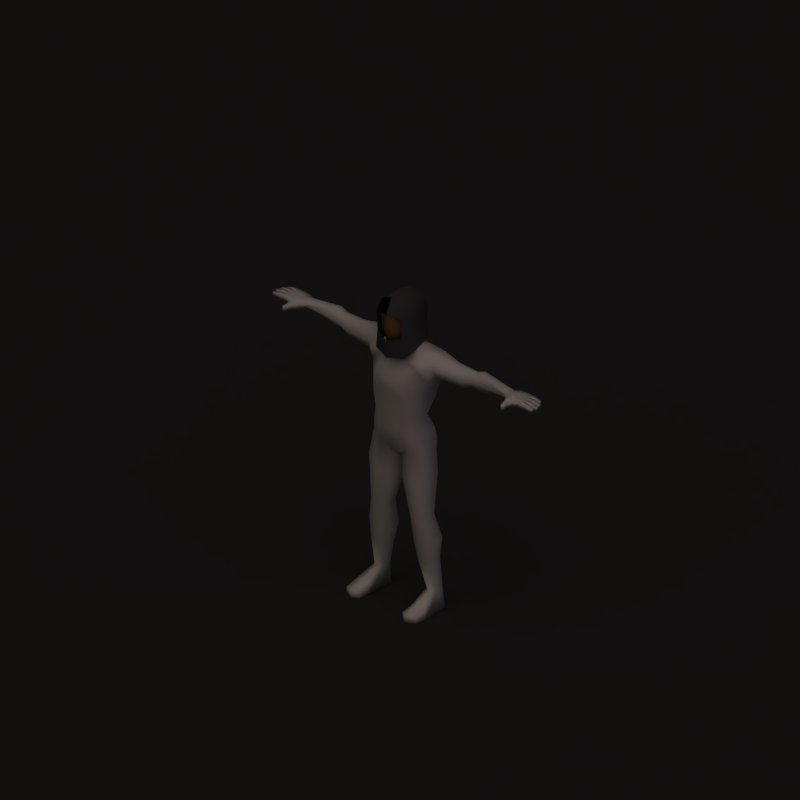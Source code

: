 # Source: chain_coif.blend  (saved by Blender 2.62.0; exported with 4.5.12 LTS)
import bpy
from mathutils import Matrix  # noqa: F401  (used for matrix-valued properties, if any)

bpy.ops.wm.read_factory_settings(use_empty=True)
scene = bpy.context.scene
scene.name = 'Scene'

# ---- collections
col_collection_1 = bpy.data.collections.new('Collection 1'); scene.collection.children.link(col_collection_1)

# ---- materials (node trees are filled in below, after node groups)
mat_shadow = bpy.data.materials.new('Shadow')
mat_shadow.alpha_threshold = 0.0
mat_shadow.diffuse_color = (0.2159, 0.2159, 0.2159, 1.0)
mat_shadow.roughness = 0.5
mat_shadow.specular_intensity = 0.0
mat_shadow.line_color = (0.0, 0.0, 0.0, 0.5)
mat_invis = bpy.data.materials.new('Invis')
mat_invis.alpha_threshold = 0.0
mat_invis.preview_render_type = 'SHADERBALL'
mat_invis.diffuse_color = (1.0, 1.0, 1.0, 1.0)
mat_invis.roughness = 0.5
mat_invis.specular_intensity = 0.0
mat_skin = bpy.data.materials.new('Skin')
mat_skin.alpha_threshold = 0.0
mat_skin.preview_render_type = 'SHADERBALL'
mat_skin.diffuse_color = (0.6666, 0.4603, 0.2403, 1.0)
mat_skin.roughness = 0.5
mat_skin.specular_intensity = 0.0
mat_skin.line_color = (0.0, 0.0, 0.0, 1.0)
mat_chain = bpy.data.materials.new('Chain')
mat_chain.alpha_threshold = 0.0
mat_chain.diffuse_color = (0.2867, 0.2867, 0.2867, 1.0)
mat_chain.specular_color = (0.4326, 0.5135, 0.6053)
mat_chain.roughness = 0.5
mat_chain.specular_intensity = 1.0
mat_chain.line_color = (0.0, 0.0, 0.0, 1.0)
mat_steel = bpy.data.materials.new('Steel')
mat_steel.alpha_threshold = 0.0
mat_steel.diffuse_color = (0.2757, 0.2885, 0.3067, 1.0)
mat_steel.specular_color = (0.8481, 0.9435, 1.0)
mat_steel.roughness = 0.5
mat_steel.specular_intensity = 1.0
mat_steel.line_color = (0.0, 0.0, 0.0, 1.0)
mat_leather = bpy.data.materials.new('Leather')
mat_leather.alpha_threshold = 0.0
mat_leather.diffuse_color = (0.3333, 0.2332, 0.1731, 1.0)
mat_leather.specular_color = (0.5, 0.363, 0.2644)
mat_leather.roughness = 0.5
mat_leather.specular_intensity = 0.25
mat_leather.line_color = (0.0, 0.0, 0.0, 1.0)

# ---- material node trees

# ---- world
world_world = bpy.data.worlds.new('World'); scene.world = world_world
world_world.color = (0.1, 0.1, 0.1)
world_world.use_sun_shadow = False
world_world.sun_shadow_jitter_overblur = 0.0
world_world.cycles.sampling_method = 'MANUAL'
world_world.cycles.sample_map_resolution = 256
world_world.light_settings.ao_factor = 0.5

# ---- cameras
cam_camera_002 = bpy.data.cameras.new('Camera.002')
cam_camera_002.type = 'ORTHO'
cam_camera_002.passepartout_alpha = 0.2
cam_camera_002.clip_end = 100.0
cam_camera_002.lens = 35.0
cam_camera_002.sensor_width = 32.0
cam_camera_002.sensor_height = 18.0
cam_camera_002.ortho_scale = 4.245
cam_camera_002.show_passepartout = False
cam_camera_002.show_safe_areas = True
cam_camera_002.dof.focus_distance = 0.0
cam_camera_002.dof.aperture_fstop = 128.0

# ---- lights
light_sun_002 = bpy.data.lights.new('Sun.002', 'SUN')
light_sun_002.color = (0.7997, 0.7019, 1.0)
light_sun_002.transmission_factor = 0.0
light_sun_002.angle = 1.571
light_sun_002.energy = 0.25
light_sun_002.shadow_buffer_clip_start = 0.5
light_sun_002.shadow_soft_size = 1.0
light_sun_002.shadow_cascade_max_distance = 1000.0
light_sun_002.cycles.use_multiple_importance_sampling = False
light_sun_000 = bpy.data.lights.new('Sun.000', 'SUN')
light_sun_000.transmission_factor = 0.0
light_sun_000.angle = 1.571
light_sun_000.energy = 0.25
light_sun_000.shadow_buffer_clip_start = 0.5
light_sun_000.shadow_soft_size = 1.0
light_sun_000.shadow_cascade_max_distance = 1000.0
light_sun_000.cycles.use_multiple_importance_sampling = False
light_lamp_001 = bpy.data.lights.new('Lamp.001', 'SUN')
light_lamp_001.color = (0.8157, 0.6941, 0.6118)
light_lamp_001.transmission_factor = 0.0
light_lamp_001.angle = 1.571
light_lamp_001.energy = 1.0
light_lamp_001.shadow_buffer_clip_start = 0.5
light_lamp_001.shadow_soft_size = 1.0
light_lamp_001.shadow_cascade_max_distance = 1000.0
light_lamp_001.cycles.use_multiple_importance_sampling = False

# ---- meshes
me_plane_001 = bpy.data.meshes.new('Plane.001')
me_plane_001.from_pydata([(1.0, 1.0, 0.0), (1.0, -1.0, 0.0), (-1.0, -1.0, 0.0), (-1.0, 1.0, 0.0)], [], [(0, 3, 2, 1)])
me_plane_001.materials.append(mat_shadow)
me_plane_001.use_remesh_preserve_volume = False
me_plane_001.use_remesh_preserve_attributes = False
me_plane_001.use_mirror_vertex_groups = False
me_plane_001.update()
me_mehumanmale_003 = bpy.data.meshes.new('meHumanMale.003')
me_mehumanmale_003.from_pydata([(-3.423e-08, -0.116, 0.6412), (-0.08374, -0.08337, 0.6723), (-0.1107, 0.009004, 0.5809), (6.027e-08, 0.1813, 0.571), (-3.9e-08, -0.1068, 0.5346), (-0.08459, 0.135, 0.5947), (-0.1016, -0.0766, 0.5496), (-0.08948, -0.08948, 0.7848), (-0.07449, 0.135, 0.7891), (5.399e-08, 0.1777, 0.7891), (-0.09748, 0.02064, 0.7891), (0.08374, -0.08337, 0.6725), (0.1107, 0.009004, 0.5811), (0.1016, -0.0766, 0.5497), (0.08459, 0.135, 0.5949), (0.07449, 0.135, 0.7891), (0.08948, -0.08948, 0.7848), (0.09748, 0.02064, 0.7891), (-0.04282, -0.06806, 0.7507), (0.04282, -0.06806, 0.7507), (0.02123, -0.0911, 0.7033), (-0.02123, -0.0911, 0.7033), (-2.874e-08, -0.1193, 0.7103), (8.04e-09, 0.02662, 0.8851), (0.07053, 0.0243, 0.8532), (-0.07053, 0.0243, 0.8532), (0.08691, 0.01961, 0.7702), (-0.08691, 0.01961, 0.7702), (0.07065, -0.06624, 0.6955), (-3.016e-08, -0.1016, 0.6974), (-0.07065, -0.06624, 0.6955), (0.07748, 0.02366, 0.6945), (-0.07748, 0.02366, 0.6945), (0.0568, 0.1009, 0.6505), (0.06153, 0.009241, 0.6414), (0.06506, 0.1168, 0.6966), (0.05947, -0.06496, 0.6405), (0.07977, -0.06372, 0.7713), (0.06641, 0.1248, 0.7724), (0.06148, -0.04299, 0.8443), (0.06148, 0.09614, 0.8491), (3.513e-08, 0.1063, 0.8686), (-1.786e-08, -0.05914, 0.8715), (-0.06148, 0.09614, 0.8491), (-0.06148, -0.04299, 0.8443), (4.919e-08, 0.1629, 0.7713), (-2.874e-08, -0.09518, 0.7713), (-0.06641, 0.1248, 0.7724), (-0.07977, -0.06372, 0.7713), (-0.05947, -0.06496, 0.6405), (-0.06506, 0.1168, 0.6966), (3.546e-08, 0.1174, 0.6327), (4.643e-08, 0.1537, 0.6955), (-2.632e-08, -0.08716, 0.6222), (-2.039e-09, -0.006751, 0.6107), (-0.0568, 0.1009, 0.6505), (-0.06153, 0.009241, 0.6414), (-2.609e-08, -0.1085, 0.7991), (-2.605e-08, -0.06706, 0.886), (0.0816, 0.02271, 0.8589), (0.08164, -0.04551, 0.8473), (0.06796, 0.09881, 0.8639), (-0.0816, 0.02271, 0.8589), (5.034e-08, 0.1204, 0.8941), (-0.06796, 0.09881, 0.8639), (-0.08164, -0.04551, 0.8473), (-2.602e-08, 0.0272, 0.9097), (-0.09982, 0.01586, 0.685), (-0.07628, 0.131, 0.6919), (5.528e-08, 0.1736, 0.68), (0.09982, 0.01586, 0.6851), (0.07628, 0.131, 0.692)], [], [(4, 0, 1, 6), (0, 4, 13, 11), (49, 53, 29, 21), (36, 20, 29, 53), (18, 48, 30), (21, 18, 30), (18, 21, 46), (48, 18, 46), (19, 20, 28), (37, 19, 28), (19, 37, 46), (20, 19, 46), (46, 21, 22), (46, 22, 20), (29, 22, 21), (29, 20, 22), (28, 20, 36), (21, 30, 49), (41, 23, 24, 40), (43, 25, 23, 41), (44, 42, 23, 25), (42, 39, 24, 23), (48, 44, 25, 27), (47, 27, 25, 43), (40, 24, 26, 38), (39, 37, 26, 24), (50, 32, 27, 47), (48, 27, 32, 30), (38, 26, 31, 35), (37, 28, 31, 26), (55, 56, 32, 50), (56, 49, 30, 32), (35, 31, 34, 33), (36, 34, 31, 28), (53, 54, 34, 36), (51, 52, 35, 33), (52, 45, 38, 35), (37, 39, 42, 46), (45, 41, 40, 38), (45, 47, 43, 41), (48, 46, 42, 44), (52, 50, 47, 45), (51, 55, 50, 52), (56, 54, 53, 49), (57, 7, 65, 58), (57, 16, 60, 58), (15, 9, 63, 61), (17, 15, 61, 59), (16, 17, 59, 60), (8, 10, 62, 64), (10, 7, 65, 62), (9, 8, 64, 63), (58, 60, 59, 66), (59, 61, 63, 66), (58, 66, 62, 65), (62, 66, 63, 64), (8, 68, 67, 10), (68, 5, 2, 67), (9, 69, 68, 8), (69, 3, 5, 68), (17, 70, 71, 15), (70, 12, 14, 71), (15, 71, 69, 9), (71, 14, 3, 69), (1, 67, 2, 6), (7, 10, 67, 1), (16, 11, 70, 17), (11, 13, 12, 70)])
me_mehumanmale_003.polygons.foreach_set('use_smooth', [True] * 68)
me_mehumanmale_003.polygons.foreach_set('material_index', [2, 2, 1, 1, 1, 1, 1, 1, 1, 1, 1, 1, 1, 1, 1, 1, 1, 1, 1, 1, 1, 1, 1, 1, 1, 1, 1, 1, 1, 1, 1, 1, 1, 1, 1, 1, 1, 1, 1, 1, 1, 1, 1, 1, 2, 2, 2, 2, 2, 2, 2, 2, 2, 2, 2, 2, 2, 2, 2, 2, 2, 2, 2, 2, 2, 2, 2, 2])
_k = set([(20, 29), (21, 29)])
me_mehumanmale_003.attributes.new('sharp_edge', 'BOOLEAN', 'EDGE').data.foreach_set('value', [ (min(e.vertices), max(e.vertices)) in _k for e in me_mehumanmale_003.edges])
_uv = me_mehumanmale_003.uv_layers.new(name='UVMap')
_uv.uv.foreach_set('vector', [0.4821, 0.7055, 0.5132, 0.7302, 0.5005, 0.7632, 0.4611, 0.7393, 0.8084, 0.2611, 0.8026, 0.2219, 0.8423, 0.2206, 0.8433, 0.2667, 0.6669, 0.4386, 0.6893, 0.439, 0.6893, 0.4601, 0.6815, 0.4612, 0.7117, 0.4386, 0.6972, 0.4612, 0.6893, 0.4601, 0.6893, 0.439, 0.6741, 0.4752, 0.6642, 0.4825, 0.6643, 0.4589, 0.6815, 0.4612, 0.6741, 0.4752, 0.6643, 0.4589, 0.6741, 0.4752, 0.6815, 0.4612, 0.6893, 0.4805, 0.6642, 0.4825, 0.6741, 0.4752, 0.6893, 0.4805, 0.7046, 0.4752, 0.6972, 0.4612, 0.7143, 0.4589, 0.7144, 0.4825, 0.7046, 0.4752, 0.7143, 0.4589, 0.7046, 0.4752, 0.7144, 0.4825, 0.6893, 0.4805, 0.6972, 0.4612, 0.7046, 0.4752, 0.6893, 0.4805, 0.6893, 0.4805, 0.6815, 0.4612, 0.6893, 0.4649, 0.6893, 0.4805, 0.6893, 0.4649, 0.6972, 0.4612, 0.6893, 0.4601, 0.6893, 0.4649, 0.6815, 0.4612, 0.6893, 0.4601, 0.6972, 0.4612, 0.6893, 0.4649, 0.7143, 0.4589, 0.6972, 0.4612, 0.7117, 0.4386, 0.6815, 0.4612, 0.6643, 0.4589, 0.6669, 0.4386, 0.6893, 0.566, 0.6893, 0.5373, 0.7165, 0.5354, 0.7139, 0.5627, 0.6648, 0.5627, 0.6621, 0.5354, 0.6893, 0.5373, 0.6893, 0.566, 0.666, 0.5098, 0.6893, 0.5111, 0.6893, 0.5373, 0.6621, 0.5354, 0.6893, 0.5111, 0.7126, 0.5098, 0.7165, 0.5354, 0.6893, 0.5373, 0.6642, 0.4825, 0.666, 0.5098, 0.6399, 0.5171, 0.6373, 0.486, 0.6001, 0.4905, 0.6373, 0.486, 0.6399, 0.5171, 0.6114, 0.5189, 0.7672, 0.5189, 0.7387, 0.5171, 0.7413, 0.486, 0.7785, 0.4905, 0.7126, 0.5098, 0.7144, 0.4825, 0.7413, 0.486, 0.7387, 0.5171, 0.6003, 0.4637, 0.6335, 0.4593, 0.6373, 0.486, 0.6001, 0.4905, 0.6642, 0.4825, 0.6373, 0.486, 0.6335, 0.4593, 0.6643, 0.4589, 0.7785, 0.4905, 0.7413, 0.486, 0.7451, 0.4593, 0.7783, 0.4637, 0.7144, 0.4825, 0.7143, 0.4589, 0.7451, 0.4593, 0.7413, 0.486, 0.6023, 0.4452, 0.6378, 0.438, 0.6335, 0.4593, 0.6003, 0.4637, 0.6378, 0.438, 0.6669, 0.4386, 0.6643, 0.4589, 0.6335, 0.4593, 0.7783, 0.4637, 0.7451, 0.4593, 0.7409, 0.438, 0.7763, 0.4452, 0.7117, 0.4386, 0.7409, 0.438, 0.7451, 0.4593, 0.7143, 0.4589, 0.6893, 0.439, 0.6893, 0.4119, 0.7171, 0.4098, 0.7117, 0.4386, 0.7987, 0.4357, 0.8067, 0.463, 0.7783, 0.4637, 0.7763, 0.4452, 0.8067, 0.463, 0.8068, 0.4933, 0.7785, 0.4905, 0.7783, 0.4637, 0.7144, 0.4825, 0.7126, 0.5098, 0.6893, 0.5111, 0.6893, 0.4805, 0.8068, 0.4933, 0.7883, 0.5341, 0.7672, 0.5189, 0.7785, 0.4905, 0.5718, 0.4933, 0.6001, 0.4905, 0.6114, 0.5189, 0.5904, 0.5341, 0.6642, 0.4825, 0.6893, 0.4805, 0.6893, 0.5111, 0.666, 0.5098, 0.572, 0.463, 0.6003, 0.4637, 0.6001, 0.4905, 0.5718, 0.4933, 0.58, 0.4357, 0.6023, 0.4452, 0.6003, 0.4637, 0.572, 0.463, 0.6616, 0.4098, 0.6893, 0.4119, 0.6893, 0.439, 0.6669, 0.4386, 0.5712, 0.7865, 0.5351, 0.7866, 0.5404, 0.8134, 0.5718, 0.8243, 0.8281, 0.3395, 0.8463, 0.3084, 0.8669, 0.3264, 0.8605, 0.359, 0.9226, 0.3017, 0.9523, 0.3072, 0.9303, 0.3453, 0.9133, 0.3256, 0.8852, 0.3032, 0.9226, 0.3017, 0.9133, 0.3256, 0.8893, 0.3267, 0.8463, 0.3084, 0.8852, 0.3032, 0.8893, 0.3267, 0.8669, 0.3264, 0.4912, 0.8494, 0.5111, 0.8178, 0.5295, 0.833, 0.5165, 0.8533, 0.5111, 0.8178, 0.5351, 0.7866, 0.5404, 0.8134, 0.5295, 0.833, 0.4811, 0.8778, 0.4912, 0.8494, 0.5165, 0.8533, 0.5251, 0.8778, 0.8605, 0.359, 0.8669, 0.3264, 0.8893, 0.3267, 0.8975, 0.359, 0.8893, 0.3267, 0.9133, 0.3256, 0.9303, 0.3453, 0.8975, 0.359, 0.5718, 0.8243, 0.5533, 0.8563, 0.5295, 0.833, 0.5404, 0.8134, 0.5295, 0.833, 0.5533, 0.8563, 0.5251, 0.8778, 0.5165, 0.8533, 0.4912, 0.8494, 0.4619, 0.8331, 0.4825, 0.7956, 0.5111, 0.8178, 0.4619, 0.8331, 0.4308, 0.8153, 0.4521, 0.772, 0.4825, 0.7956, 0.4811, 0.8778, 0.4443, 0.8603, 0.4619, 0.8331, 0.4912, 0.8494, 0.4443, 0.8603, 0.4071, 0.8437, 0.4308, 0.8153, 0.4619, 0.8331, 0.8852, 0.3032, 0.8804, 0.2673, 0.9232, 0.2682, 0.9226, 0.3017, 0.8804, 0.2673, 0.8752, 0.2292, 0.9233, 0.2324, 0.9232, 0.2682, 0.9226, 0.3017, 0.9232, 0.2682, 0.9555, 0.2666, 0.9523, 0.3072, 0.9232, 0.2682, 0.9233, 0.2324, 0.9597, 0.2261, 0.9555, 0.2666, 0.5005, 0.7632, 0.4825, 0.7956, 0.4521, 0.772, 0.4611, 0.7393, 0.5351, 0.7866, 0.5111, 0.8178, 0.4825, 0.7956, 0.5005, 0.7632, 0.8463, 0.3084, 0.8433, 0.2667, 0.8804, 0.2673, 0.8852, 0.3032, 0.8433, 0.2667, 0.8423, 0.2206, 0.8752, 0.2292, 0.8804, 0.2673])
me_mehumanmale_003.materials.append(mat_invis)
me_mehumanmale_003.materials.append(mat_skin)
me_mehumanmale_003.materials.append(mat_chain)
me_mehumanmale_003.materials.append(mat_steel)
me_mehumanmale_003.materials.append(mat_leather)
me_mehumanmale_003.use_remesh_preserve_volume = False
me_mehumanmale_003.use_remesh_preserve_attributes = False
me_mehumanmale_003.use_mirror_vertex_groups = False
me_mehumanmale_003.update()
me_mehumanmale_000 = bpy.data.meshes.new('meHumanMale.000')
me_mehumanmale_000.from_pydata([(-0.7955, 0.006095, 0.492), (-0.8343, 0.0159, 0.5007), (-0.8356, 0.04222, 0.501), (-0.8021, 0.01565, 0.531), (-0.8328, 0.01575, 0.5332), (-0.834, 0.04207, 0.5334), (-0.8317, 0.06848, 0.5335), (-0.8332, 0.06864, 0.5011), (-0.7538, 0.1236, 0.4855), (-0.7525, 0.1239, 0.5275), (-0.887, 0.06724, 0.5064), (-0.8857, 0.06711, 0.5324), (-0.8845, 0.04079, 0.5321), (-0.8857, 0.04092, 0.5061), (-0.9332, 0.04552, 0.5038), (-0.9351, 0.0422, 0.5221), (-0.9361, 0.06326, 0.5223), (-0.9339, 0.06026, 0.5039), (-0.88, 0.09626, 0.5308), (-0.8811, 0.09637, 0.5074), (-0.8799, 0.07005, 0.5061), (-0.8787, 0.06993, 0.5321), (-0.9257, 0.07143, 0.5219), (-0.9238, 0.07475, 0.5036), (-0.9245, 0.08948, 0.5052), (-0.9267, 0.09249, 0.5217), (-0.8802, 0.03816, 0.5321), (-0.879, 0.01184, 0.5319), (-0.8815, 0.03828, 0.5061), (-0.8802, 0.01196, 0.5059), (-0.9277, 0.01656, 0.5035), (-0.9284, 0.0313, 0.5037), (-0.9296, 0.01324, 0.5218), (-0.9306, 0.0343, 0.522), (-0.746, 0.02078, 0.5285), (-0.7519, 0.07362, 0.5343), (-0.7473, 0.02011, 0.4826), (-0.7536, 0.07334, 0.483), (-0.7622, -0.01882, 0.495), (-0.7612, -0.01819, 0.5266), (-0.7872, -0.02689, 0.5262), (-0.7882, -0.02745, 0.4981), (-0.7941, -0.06078, 0.502), (-0.7921, -0.05855, 0.5231), (-0.7768, -0.06227, 0.5267), (-0.7777, -0.06298, 0.4971), (-0.9074, 0.1194, 0.5217), (-0.9052, 0.1164, 0.5052), (-0.9046, 0.1017, 0.5036), (-0.9064, 0.09838, 0.5219), (-0.8594, 0.09688, 0.5321), (-0.8606, 0.097, 0.5061), (-0.8618, 0.1233, 0.5074), (-0.8607, 0.1232, 0.5308), (-0.8105, 0.1237, 0.5315), (-0.8118, 0.1238, 0.5022), (-0.8237, 0.09509, 0.5016), (-0.8222, 0.09494, 0.5325), (-0.7883, 0.1249, 0.4919), (-0.7857, 0.1252, 0.5286), (-0.7937, 0.04366, 0.501), (-0.7921, 0.04351, 0.5334), (-0.792, 0.09604, 0.5016), (-0.7906, 0.0959, 0.5325), (-2.039e-09, -0.006751, 0.6107), (-2.797e-08, -0.09263, 0.4069), (-0.4702, 0.09932, 0.458), (-0.4702, 0.0652, 0.4579), (-0.4919, 0.03829, 0.5016), (-0.4702, 0.06513, 0.5426), (-0.4702, 0.09929, 0.5425), (-0.4702, 0.1423, 0.5015), (-0.1997, 0.1172, 0.3937), (-0.1954, 0.001093, 0.4103), (-0.1761, -0.04527, 0.4982), (-0.1421, 0.02877, 0.5718), (-0.1435, 0.1157, 0.5712), (-0.1756, 0.1655, 0.485), (-0.7113, 0.1171, 0.5196), (-0.7113, 0.09405, 0.5362), (-0.7113, 0.0553, 0.5296), (-0.7113, 0.03954, 0.506), (-0.7113, 0.06277, 0.4884), (-0.7113, 0.1017, 0.4951), (-0.06708, 0.185, 0.4823), (-0.06041, 0.09357, 0.591), (-0.05989, 0.009367, 0.5929), (-0.07574, -0.03336, 0.5206), (-1.416e-08, -0.0469, 0.4858), (5.239e-08, 0.1735, 0.4759), (-0.1425, 0.05578, 0.1736), (-0.1309, -0.04419, 0.2146), (-0.1018, -0.08717, 0.2312), (-0.06096, 0.1153, 0.1601), (-0.08111, -0.08509, 0.0904), (-0.1514, -0.03732, 0.0802), (-0.08111, 0.1724, 0.04672), (-0.1528, 0.1123, 0.06343), (-0.1659, -0.02252, 0.03588), (-0.08681, -0.06802, 0.004748), (-0.08681, 0.1805, -0.03471), (-0.1677, 0.1103, 0.01514), (-0.1549, 0.0913, -0.8743), (-0.1549, 0.04407, -0.8743), (-0.1894, 0.01014, -0.8743), (-0.2239, 0.04407, -0.8743), (-0.2239, 0.0913, -0.8743), (-0.1894, 0.1239, -0.8743), (-0.1409, 0.08509, -0.4201), (-0.1955, 0.05539, -0.4139), (-0.1973, -0.0116, -0.4355), (-0.1447, -0.04235, -0.4651), (-0.08335, -0.0116, -0.4458), (-0.08152, 0.05539, -0.4242), (-0.1421, 0.08829, -0.9849), (-0.1547, 0.007083, -0.9849), (-0.1895, 0.006883, -0.9849), (-0.2459, 0.007083, -0.9849), (-0.2424, 0.08829, -0.9849), (-0.1898, 0.1349, -0.9849), (-0.2507, -0.1486, -0.9849), (-0.1924, -0.1768, -0.9849), (-0.1525, -0.1486, -0.9849), (-0.2483, -0.1486, -0.9474), (-0.1921, -0.1768, -0.9446), (-0.1525, -0.1486, -0.9474), (-7.368e-09, -0.0244, 0.5465), (4.734e-08, 0.1568, 0.5435), (-0.0568, 0.1009, 0.6505), (-0.06153, 0.009241, 0.6414), (3.546e-08, 0.1174, 0.6327), (-0.09982, -0.09515, 0.401), (-0.09237, 0.1742, 0.3625), (-0.002365, 0.1554, 0.3587), (-0.5163, 0.1056, 0.4519), (-0.5163, 0.1438, 0.5031), (-0.5163, 0.1056, 0.5587), (-0.5163, 0.06546, 0.5588), (-0.5163, 0.03676, 0.5032), (-0.5163, 0.0655, 0.4518), (-0.406, 0.05013, 0.4408), (-0.3339, 0.1048, 0.4296), (-0.425, 0.02133, 0.4907), (-0.4037, 0.05363, 0.5437), (-0.334, 0.104, 0.5434), (-0.3034, 0.1587, 0.4877), (-0.08875, 0.01261, -0.6147), (-0.1569, -0.02393, -0.6045), (-0.231, 0.01176, -0.5779), (-0.2293, 0.08238, -0.5579), (-0.1534, 0.1322, -0.5632), (-0.08658, 0.08886, -0.5895), (-0.1987, 0.08077, -0.1604), (-0.1983, -0.02645, -0.1559), (-0.1135, 0.1367, -0.2061), (-0.112, -0.06545, -0.1885), (-0.02201, -0.004925, -0.2443), (-0.02141, 0.06641, -0.2372), (0.02141, 0.06641, -0.2372), (0.02201, -0.004925, -0.2443), (0.112, -0.06545, -0.1885), (0.1135, 0.1367, -0.2061), (0.1983, -0.02645, -0.1559), (0.1987, 0.08077, -0.1604), (0.08658, 0.08886, -0.5895), (0.1534, 0.1322, -0.5632), (0.2293, 0.08238, -0.5579), (0.231, 0.01176, -0.5779), (0.1569, -0.02393, -0.6045), (0.08875, 0.01261, -0.6147), (0.3034, 0.1587, 0.4877), (0.334, 0.104, 0.5434), (0.4037, 0.05363, 0.5437), (0.425, 0.02133, 0.4907), (0.3339, 0.1048, 0.4296), (0.406, 0.05013, 0.4408), (0.09237, 0.1742, 0.3625), (0.09982, -0.09515, 0.401), (0.06153, 0.009241, 0.6414), (0.0568, 0.1009, 0.6505), (0.1525, -0.1486, -0.9474), (0.1921, -0.1768, -0.9446), (0.2483, -0.1486, -0.9474), (0.1525, -0.1486, -0.9849), (0.1924, -0.1768, -0.9849), (0.2507, -0.1486, -0.9849), (0.1898, 0.1349, -0.9849), (0.2424, 0.08829, -0.9849), (0.2459, 0.007083, -0.9849), (0.1895, 0.006883, -0.9849), (0.1547, 0.007083, -0.9849), (0.1421, 0.08829, -0.9849), (0.08152, 0.05539, -0.4242), (0.08335, -0.0116, -0.4458), (0.1447, -0.04235, -0.4651), (0.1973, -0.0116, -0.4355), (0.1955, 0.05539, -0.4139), (0.1409, 0.08509, -0.4201), (0.1894, 0.1239, -0.8743), (0.2239, 0.0913, -0.8743), (0.2239, 0.04407, -0.8743), (0.1894, 0.01014, -0.8743), (0.1549, 0.04407, -0.8743), (0.1549, 0.0913, -0.8743), (-1.662e-08, -0.05504, -0.05819), (3.879e-08, 0.1284, -0.08252), (0.1677, 0.1103, 0.01514), (0.08681, 0.1805, -0.03471), (0.08681, -0.06802, 0.004748), (0.1659, -0.02252, 0.03588), (-2.57e-08, -0.08509, 0.0904), (0.1528, 0.1123, 0.06343), (0.08111, 0.1724, 0.04672), (0.1514, -0.03732, 0.0802), (0.08111, -0.08509, 0.0904), (0.06096, 0.1153, 0.1601), (0.1018, -0.08717, 0.2312), (0.1309, -0.04419, 0.2146), (0.1425, 0.05578, 0.1736), (-2.248e-08, -0.07445, 0.2312), (0.07574, -0.03336, 0.5206), (0.05989, 0.009367, 0.5929), (0.06041, 0.09357, 0.591), (0.06708, 0.185, 0.4823), (0.1756, 0.1655, 0.485), (0.1435, 0.1157, 0.5712), (0.1421, 0.02877, 0.5718), (0.1761, -0.04527, 0.4982), (0.1954, 0.001093, 0.4103), (0.1997, 0.1172, 0.3937), (0.4702, 0.1423, 0.5015), (0.4702, 0.09929, 0.5425), (0.4702, 0.06513, 0.5426), (0.4919, 0.03829, 0.5016), (0.4702, 0.0652, 0.4579), (0.4702, 0.09932, 0.458), (4.8e-08, 0.159, 0.04968), (3.133e-08, 0.1037, 0.1631), (-0.1922, -0.08016, -0.9849), (-0.2559, -0.07927, -0.9849), (-0.2533, -0.0823, -0.938), (-0.151, -0.07927, -0.9849), (-0.1522, -0.0823, -0.938), (-0.1917, -0.08636, -0.9185), (0.1917, -0.08636, -0.9185), (0.1522, -0.0823, -0.938), (0.151, -0.07927, -0.9849), (0.2533, -0.0823, -0.938), (0.2559, -0.07927, -0.9849), (0.1922, -0.08016, -0.9849), (-0.11, 0.02135, -0.7154), (-0.1659, -0.008547, -0.6986), (-0.2258, 0.0173, -0.6811), (-0.2246, 0.06937, -0.6677), (-0.1628, 0.1191, -0.6569), (-0.1089, 0.07341, -0.7021), (0.1089, 0.07341, -0.7021), (0.1628, 0.1191, -0.6569), (0.2246, 0.06937, -0.6677), (0.2258, 0.0173, -0.6811), (0.1659, -0.008547, -0.6986), (0.11, 0.02135, -0.7154), (-0.1799, 0.09098, -0.04574), (-0.1723, -0.0157, -0.0009543), (-0.0983, 0.1419, -0.09928), (-0.09178, -0.05109, -0.02231), (0.0137, 0.0901, -0.1081), (0.01324, -0.003993, -0.1027), (0.09178, -0.05109, -0.02231), (0.0983, 0.1419, -0.09928), (0.1723, -0.0157, -0.0009543), (0.1799, 0.09098, -0.04574), (-0.0137, 0.0901, -0.1081), (-0.01324, -0.003993, -0.1027), (-0.1673, 0.09822, 0.2785), (-0.1484, -0.03516, 0.2929), (-0.1087, -0.0905, 0.2861), (-0.07839, 0.1417, 0.2566), (0.07839, 0.1417, 0.2566), (0.1087, -0.0905, 0.2861), (0.1484, -0.03516, 0.2929), (0.1673, 0.09822, 0.2785), (3.822e-08, 0.1266, 0.2579), (-2.503e-08, -0.08288, 0.2737), (-0.2318, 0.03908, 0.4371), (-0.2207, 0.1144, 0.4116), (-0.2292, 0.008272, 0.4913), (-0.224, 0.04324, 0.5655), (-0.2214, 0.115, 0.565), (-0.2079, 0.1549, 0.4864), (0.2079, 0.1549, 0.4864), (0.2214, 0.115, 0.565), (0.224, 0.04324, 0.5655), (0.2292, 0.008272, 0.4913), (0.2207, 0.1144, 0.4116), (0.2318, 0.03908, 0.4371), (0.5163, 0.0655, 0.4518), (0.5163, 0.03676, 0.5032), (0.5163, 0.06546, 0.5588), (0.5163, 0.1056, 0.5587), (0.5163, 0.1438, 0.5031), (0.5163, 0.1056, 0.4519), (0.7113, 0.1017, 0.4951), (0.7113, 0.06277, 0.4884), (0.7113, 0.03954, 0.506), (0.7113, 0.0553, 0.5296), (0.7113, 0.09405, 0.5362), (0.7113, 0.1171, 0.5196), (0.7906, 0.09589, 0.5325), (0.792, 0.09604, 0.5016), (0.7921, 0.0435, 0.5334), (0.7937, 0.04366, 0.501), (0.7857, 0.1252, 0.5286), (0.7883, 0.1249, 0.4919), (0.8222, 0.09494, 0.5325), (0.8237, 0.09508, 0.5016), (0.8118, 0.1238, 0.5022), (0.8105, 0.1237, 0.5315), (0.8607, 0.1232, 0.5308), (0.8618, 0.1233, 0.5074), (0.8606, 0.097, 0.5061), (0.8594, 0.09688, 0.5321), (0.9064, 0.09838, 0.5219), (0.9046, 0.1017, 0.5036), (0.9052, 0.1164, 0.5052), (0.9074, 0.1194, 0.5217), (0.7777, -0.06298, 0.4971), (0.7768, -0.06227, 0.5267), (0.7921, -0.05855, 0.5231), (0.7941, -0.06078, 0.502), (0.7882, -0.02745, 0.4981), (0.7872, -0.02689, 0.5262), (0.7612, -0.01819, 0.5266), (0.7622, -0.01882, 0.495), (0.7536, 0.07334, 0.483), (0.7473, 0.02011, 0.4826), (0.7519, 0.07362, 0.5343), (0.746, 0.02078, 0.5285), (0.9306, 0.0343, 0.522), (0.9296, 0.01324, 0.5218), (0.9284, 0.0313, 0.5037), (0.9277, 0.01656, 0.5035), (0.8802, 0.01196, 0.5059), (0.8815, 0.03828, 0.5061), (0.879, 0.01184, 0.5319), (0.8802, 0.03816, 0.5321), (0.9267, 0.09249, 0.5217), (0.9245, 0.08948, 0.5052), (0.9238, 0.07475, 0.5036), (0.9257, 0.07143, 0.5219), (0.8787, 0.06993, 0.5321), (0.8799, 0.07005, 0.5061), (0.8811, 0.09637, 0.5074), (0.88, 0.09626, 0.5308), (0.9339, 0.06026, 0.5039), (0.9361, 0.06325, 0.5223), (0.9351, 0.0422, 0.5221), (0.9332, 0.04552, 0.5038), (0.8857, 0.04092, 0.5061), (0.8845, 0.04079, 0.5321), (0.8857, 0.06711, 0.5324), (0.887, 0.06724, 0.5064), (0.7525, 0.1239, 0.5275), (0.7538, 0.1236, 0.4855), (0.8332, 0.06864, 0.5011), (0.8317, 0.06848, 0.5335), (0.834, 0.04207, 0.5334), (0.8328, 0.01575, 0.5332), (0.8021, 0.01564, 0.531), (0.8356, 0.04222, 0.501), (0.8343, 0.0159, 0.5007), (0.7955, 0.006094, 0.492), (-0.1778, 0.1119, 0.3418), (-0.1574, -0.02372, 0.352), (-0.1042, -0.09574, 0.3346), (-0.08538, 0.1608, 0.3096), (0.08538, 0.1608, 0.3096), (0.1042, -0.09574, 0.3346), (0.1574, -0.02372, 0.352), (0.1778, 0.1119, 0.3418), (4.345e-08, 0.1439, 0.3083), (-2.738e-08, -0.09067, 0.3314)], [], [(0, 3, 4, 1), (7, 2, 13, 10), (6, 7, 10, 11), (5, 6, 11, 12), (2, 5, 12, 13), (13, 12, 15, 14), (12, 11, 16, 15), (11, 10, 17, 16), (10, 13, 14, 17), (14, 15, 16, 17), (6, 57, 18, 21), (56, 7, 20, 19), (7, 6, 21, 20), (20, 21, 22, 23), (19, 20, 23, 24), (21, 18, 25, 22), (18, 19, 24, 25), (23, 22, 25, 24), (4, 5, 26, 27), (5, 2, 28, 26), (1, 4, 27, 29), (2, 1, 29, 28), (28, 29, 30, 31), (29, 27, 32, 30), (26, 28, 31, 33), (27, 26, 33, 32), (30, 32, 33, 31), (36, 34, 39, 38), (0, 36, 38, 41), (34, 3, 40, 39), (3, 0, 41, 40), (40, 41, 42, 43), (39, 40, 43, 44), (41, 38, 45, 42), (38, 39, 44, 45), (43, 42, 45, 44), (80, 34, 36, 81), (79, 35, 34, 80), (78, 9, 35, 79), (82, 37, 8, 83), (81, 36, 37, 82), (48, 49, 46, 47), (53, 52, 47, 46), (50, 53, 46, 49), (52, 51, 48, 47), (51, 50, 49, 48), (55, 56, 51, 52), (57, 54, 53, 50), (54, 55, 52, 53), (78, 83, 8, 9), (9, 8, 58, 59), (54, 59, 58, 55), (6, 35, 63, 57), (54, 57, 63, 59), (9, 59, 63, 35), (5, 61, 35, 6), (3, 34, 35, 61), (3, 61, 5, 4), (2, 7, 37, 60), (7, 56, 62, 37), (0, 60, 37, 36), (8, 37, 62, 58), (55, 58, 62, 56), (0, 1, 2, 60), (18, 57, 56, 19), (50, 51, 56, 57), (77, 76, 85, 84), (76, 75, 86, 85), (75, 74, 87, 86), (94, 95, 98, 99), (97, 96, 100, 101), (96, 236, 205, 100), (210, 94, 99, 204), (95, 97, 101, 98), (102, 103, 115, 114), (105, 106, 118, 117), (106, 107, 119, 118), (107, 102, 114, 119), (125, 124, 121, 122), (124, 123, 120, 121), (86, 87, 88, 126), (84, 85, 127, 89), (85, 86, 129, 128), (64, 129, 86, 126), (127, 85, 128, 130), (88, 87, 131, 65), (84, 89, 133, 132), (73, 131, 87, 74), (72, 77, 84, 132), (219, 92, 94, 210), (91, 95, 94, 92), (90, 97, 95, 91), (90, 93, 96, 97), (237, 236, 96, 93), (116, 117, 118, 119), (114, 115, 116, 119), (66, 134, 135, 71), (134, 83, 78, 135), (71, 135, 136, 70), (135, 78, 79, 136), (70, 136, 137, 69), (136, 79, 80, 137), (69, 137, 138, 68), (137, 80, 81, 138), (68, 138, 139, 67), (138, 81, 82, 139), (67, 139, 134, 66), (139, 82, 83, 134), (67, 140, 142, 68), (68, 142, 143, 69), (69, 143, 144, 70), (70, 144, 145, 71), (141, 66, 71, 145), (66, 141, 140, 67), (235, 234, 175, 174), (174, 170, 230, 235), (231, 230, 170, 171), (232, 231, 171, 172), (233, 232, 172, 173), (234, 233, 173, 175), (234, 235, 301, 296), (233, 234, 296, 297), (232, 233, 297, 298), (231, 232, 298, 299), (230, 231, 299, 300), (235, 230, 300, 301), (191, 186, 189, 190), (189, 186, 187, 188), (237, 215, 212, 236), (218, 211, 212, 215), (218, 217, 213, 211), (217, 216, 214, 213), (219, 210, 214, 216), (229, 176, 223, 224), (228, 227, 220, 177), (223, 176, 133, 89), (88, 65, 177, 220), (127, 130, 179, 222), (64, 126, 221, 178), (222, 179, 178, 221), (223, 89, 127, 222), (221, 126, 88, 220), (181, 184, 185, 182), (180, 183, 184, 181), (198, 186, 191, 203), (199, 187, 186, 198), (200, 188, 187, 199), (203, 191, 190, 202), (213, 209, 206, 211), (210, 204, 208, 214), (212, 207, 205, 236), (211, 206, 207, 212), (214, 208, 209, 213), (226, 221, 220, 227), (225, 222, 221, 226), (224, 223, 222, 225), (116, 238, 239, 117), (238, 121, 120, 239), (117, 239, 240, 105), (239, 120, 123, 240), (115, 241, 238, 116), (241, 122, 121, 238), (103, 242, 241, 115), (242, 125, 122, 241), (105, 240, 243, 104), (240, 123, 124, 243), (104, 243, 242, 103), (243, 124, 125, 242), (202, 245, 244, 201), (245, 180, 181, 244), (201, 244, 247, 200), (244, 181, 182, 247), (190, 246, 245, 202), (246, 183, 180, 245), (189, 249, 246, 190), (249, 184, 183, 246), (200, 247, 248, 188), (247, 182, 185, 248), (188, 248, 249, 189), (248, 185, 184, 249), (146, 250, 255, 151), (250, 103, 102, 255), (147, 251, 250, 146), (251, 104, 103, 250), (148, 252, 251, 147), (252, 105, 104, 251), (149, 253, 252, 148), (253, 106, 105, 252), (150, 254, 253, 149), (254, 107, 106, 253), (151, 255, 254, 150), (255, 102, 107, 254), (165, 257, 256, 164), (257, 198, 203, 256), (166, 258, 257, 165), (258, 199, 198, 257), (167, 259, 258, 166), (259, 200, 199, 258), (168, 260, 259, 167), (260, 201, 200, 259), (169, 261, 260, 168), (261, 202, 201, 260), (164, 256, 261, 169), (256, 203, 202, 261), (101, 262, 263, 98), (262, 152, 153, 263), (100, 264, 262, 101), (264, 154, 152, 262), (98, 263, 265, 99), (263, 153, 155, 265), (99, 265, 273, 204), (265, 155, 156, 273), (205, 272, 264, 100), (272, 157, 154, 264), (204, 273, 272, 205), (273, 156, 157, 272), (205, 266, 267, 204), (266, 158, 159, 267), (207, 269, 266, 205), (269, 161, 158, 266), (204, 267, 268, 208), (267, 159, 160, 268), (208, 268, 270, 209), (268, 160, 162, 270), (206, 271, 269, 207), (271, 163, 161, 269), (209, 270, 271, 206), (270, 162, 163, 271), (274, 90, 91, 275), (275, 91, 92, 276), (219, 283, 276, 92), (277, 93, 90, 274), (93, 277, 282, 237), (237, 282, 278, 215), (281, 218, 215, 278), (216, 279, 283, 219), (279, 216, 217, 280), (280, 217, 218, 281), (140, 284, 286, 142), (284, 73, 74, 286), (142, 286, 287, 143), (286, 74, 75, 287), (143, 287, 288, 144), (287, 75, 76, 288), (144, 288, 289, 145), (288, 76, 77, 289), (72, 285, 289, 77), (285, 141, 145, 289), (141, 285, 284, 140), (285, 72, 73, 284), (175, 295, 294, 174), (295, 228, 229, 294), (224, 290, 294, 229), (290, 170, 174, 294), (170, 290, 291, 171), (290, 224, 225, 291), (171, 291, 292, 172), (291, 225, 226, 292), (172, 292, 293, 173), (292, 226, 227, 293), (173, 293, 295, 175), (293, 227, 228, 295), (296, 301, 302, 303), (297, 296, 303, 304), (298, 297, 304, 305), (299, 298, 305, 306), (300, 299, 306, 307), (301, 300, 307, 302), (321, 314, 315, 320), (353, 352, 315, 314), (371, 311, 369, 370), (316, 315, 309, 313), (363, 313, 309, 334), (371, 335, 334, 311), (364, 334, 309, 315), (369, 311, 334, 364), (368, 367, 366, 310), (368, 310, 336, 337), (366, 365, 336, 310), (362, 336, 308, 312), (317, 312, 308, 314), (365, 314, 308, 336), (317, 316, 313, 312), (362, 312, 313, 363), (307, 362, 363, 302), (317, 318, 319, 316), (314, 321, 318, 317), (316, 319, 320, 315), (320, 323, 322, 321), (319, 324, 323, 320), (321, 322, 325, 318), (318, 325, 324, 319), (323, 324, 325, 322), (304, 303, 334, 335), (303, 302, 363, 334), (307, 306, 336, 362), (306, 305, 337, 336), (305, 304, 335, 337), (328, 327, 326, 329), (333, 326, 327, 332), (330, 329, 326, 333), (332, 327, 328, 331), (331, 328, 329, 330), (368, 331, 330, 371), (337, 332, 331, 368), (371, 330, 333, 335), (335, 333, 332, 337), (341, 340, 338, 339), (344, 339, 338, 345), (345, 338, 340, 343), (342, 341, 339, 344), (343, 340, 341, 342), (369, 343, 342, 370), (370, 342, 344, 367), (366, 345, 343, 369), (367, 344, 345, 366), (348, 347, 346, 349), (353, 346, 347, 352), (350, 349, 346, 353), (352, 347, 348, 351), (351, 348, 349, 350), (364, 351, 350, 365), (315, 352, 351, 364), (365, 350, 353, 314), (357, 354, 355, 356), (361, 354, 357, 358), (360, 355, 354, 361), (359, 356, 355, 360), (358, 357, 356, 359), (369, 358, 359, 366), (366, 359, 360, 365), (365, 360, 361, 364), (364, 361, 358, 369), (371, 370, 367, 368), (72, 372, 373, 73), (372, 274, 275, 373), (73, 373, 374, 131), (373, 275, 276, 374), (283, 381, 374, 276), (381, 65, 131, 374), (132, 375, 372, 72), (375, 277, 274, 372), (277, 375, 380, 282), (375, 132, 133, 380), (282, 380, 376, 278), (380, 133, 176, 376), (229, 379, 376, 176), (379, 281, 278, 376), (279, 377, 381, 283), (377, 177, 65, 381), (177, 377, 378, 228), (377, 279, 280, 378), (228, 378, 379, 229), (378, 280, 281, 379), (167, 195, 194, 168), (166, 196, 195, 167), (168, 194, 193, 169), (164, 169, 193, 192), (164, 192, 197, 165), (165, 197, 196, 166), (160, 194, 195, 162), (159, 193, 194, 160), (158, 192, 193, 159), (162, 195, 196, 163), (161, 163, 196, 197), (158, 161, 197, 192), (111, 112, 156, 155), (110, 111, 155, 153), (109, 110, 153, 152), (111, 147, 146, 112), (112, 146, 151, 113), (110, 148, 147, 111), (109, 149, 148, 110), (112, 113, 157, 156), (108, 154, 157, 113), (108, 109, 152, 154), (108, 113, 151, 150), (108, 150, 149, 109)])
me_mehumanmale_000.polygons.foreach_set('use_smooth', [True] * 378)
_uv = me_mehumanmale_000.uv_layers.new(name='UVMap')
_uv.uv.foreach_set('vector', [0.8233, 0.6675, 0.8184, 0.6884, 0.8023, 0.6888, 0.8021, 0.6717, 0.8063, 0.7882, 0.8059, 0.8019, 0.78, 0.8042, 0.7785, 0.7907, 0.1665, 0.9145, 0.1665, 0.9325, 0.1367, 0.9309, 0.1367, 0.9165, 0.8018, 0.7024, 0.8031, 0.7162, 0.7749, 0.7156, 0.7755, 0.7018, 0.2736, 0.9156, 0.2737, 0.9336, 0.2458, 0.9316, 0.2458, 0.9172, 0.2458, 0.9172, 0.2458, 0.9316, 0.2181, 0.9247, 0.2195, 0.9145, 0.7755, 0.7018, 0.7749, 0.7156, 0.7481, 0.7136, 0.7486, 0.7026, 0.1367, 0.9165, 0.1367, 0.9309, 0.1105, 0.9336, 0.109, 0.9234, 0.7785, 0.7907, 0.78, 0.8042, 0.7554, 0.8034, 0.7545, 0.7958, 0.7554, 0.8034, 0.7461, 0.806, 0.7449, 0.7952, 0.7545, 0.7958, 0.8031, 0.7162, 0.8083, 0.7303, 0.7775, 0.7313, 0.7781, 0.7172, 0.8102, 0.7741, 0.8063, 0.7882, 0.7818, 0.7892, 0.7802, 0.7756, 0.1665, 0.9325, 0.1665, 0.9145, 0.1924, 0.9165, 0.1924, 0.9309, 0.1924, 0.9309, 0.1924, 0.9165, 0.2181, 0.9234, 0.2167, 0.9336, 0.7802, 0.7756, 0.7818, 0.7892, 0.7588, 0.7885, 0.7579, 0.7809, 0.7781, 0.7172, 0.7775, 0.7313, 0.7521, 0.7298, 0.7524, 0.7185, 0.3525, 0.9171, 0.3526, 0.93, 0.3284, 0.9326, 0.3269, 0.9234, 0.7588, 0.7885, 0.7492, 0.7903, 0.7492, 0.7793, 0.7579, 0.7809, 0.8023, 0.6888, 0.8018, 0.7024, 0.7779, 0.7004, 0.7792, 0.6871, 0.2737, 0.9336, 0.2736, 0.9156, 0.2992, 0.9173, 0.2993, 0.9317, 0.8021, 0.6717, 0.8023, 0.6888, 0.7792, 0.6871, 0.778, 0.6741, 0.8059, 0.8019, 0.8078, 0.8154, 0.7842, 0.8195, 0.7823, 0.806, 0.7823, 0.806, 0.7842, 0.8195, 0.7595, 0.8194, 0.7584, 0.8118, 0.778, 0.6741, 0.7792, 0.6871, 0.7534, 0.6849, 0.7533, 0.6752, 0.2993, 0.9317, 0.2992, 0.9173, 0.3254, 0.9145, 0.3269, 0.9247, 0.7792, 0.6871, 0.7779, 0.7004, 0.7518, 0.6956, 0.7534, 0.6849, 0.7595, 0.8194, 0.7502, 0.8222, 0.7488, 0.8114, 0.7584, 0.8118, 0.8713, 0.6734, 0.8504, 0.6894, 0.839, 0.6677, 0.8535, 0.6586, 0.8287, 0.8189, 0.8531, 0.8087, 0.847, 0.8304, 0.8337, 0.8374, 0.8504, 0.6894, 0.8184, 0.6884, 0.8242, 0.6647, 0.839, 0.6677, 0.8073, 0.8217, 0.8287, 0.8189, 0.8337, 0.8374, 0.8192, 0.8426, 0.8192, 0.8426, 0.8337, 0.8374, 0.8358, 0.856, 0.8254, 0.8575, 0.839, 0.6677, 0.8242, 0.6647, 0.8189, 0.6484, 0.8269, 0.6453, 0.8337, 0.8374, 0.847, 0.8304, 0.8442, 0.8547, 0.8358, 0.856, 0.8535, 0.6586, 0.839, 0.6677, 0.8269, 0.6453, 0.8404, 0.6372, 0.8254, 0.8575, 0.8358, 0.856, 0.8387, 0.864, 0.8241, 0.8653, 0.8676, 0.7116, 0.8504, 0.6894, 0.8713, 0.6734, 0.8749, 0.6985, 0.8654, 0.7327, 0.845, 0.7193, 0.8504, 0.6894, 0.8676, 0.7116, 0.8631, 0.7478, 0.8423, 0.744, 0.845, 0.7193, 0.8654, 0.7327, 0.8683, 0.7836, 0.8462, 0.7828, 0.8422, 0.7616, 0.8641, 0.7633, 0.8749, 0.7973, 0.8531, 0.8087, 0.8462, 0.7828, 0.8683, 0.7836, 0.7686, 0.7679, 0.759, 0.7682, 0.7607, 0.7576, 0.7689, 0.7604, 0.791, 0.7472, 0.7911, 0.7586, 0.7689, 0.7604, 0.7678, 0.7518, 0.7892, 0.7342, 0.791, 0.7472, 0.7678, 0.7518, 0.7654, 0.741, 0.7911, 0.7586, 0.7909, 0.772, 0.7686, 0.7679, 0.7689, 0.7604, 0.405, 0.93, 0.4049, 0.9156, 0.4307, 0.9224, 0.4293, 0.9326, 0.8166, 0.7592, 0.8102, 0.7741, 0.7909, 0.772, 0.7911, 0.7586, 0.8083, 0.7303, 0.8155, 0.7445, 0.791, 0.7472, 0.7892, 0.7342, 0.8155, 0.7445, 0.8166, 0.7592, 0.7911, 0.7586, 0.791, 0.7472, 0.8631, 0.7478, 0.8641, 0.7633, 0.8422, 0.7616, 0.8423, 0.744, 0.8423, 0.744, 0.8422, 0.7616, 0.8286, 0.7603, 0.8273, 0.7445, 0.8155, 0.7445, 0.8273, 0.7445, 0.8286, 0.7603, 0.8166, 0.7592, 0.8031, 0.7162, 0.845, 0.7193, 0.8247, 0.7304, 0.8083, 0.7303, 0.8155, 0.7445, 0.8083, 0.7303, 0.8247, 0.7304, 0.8273, 0.7445, 0.8423, 0.744, 0.8273, 0.7445, 0.8247, 0.7304, 0.845, 0.7193, 0.8018, 0.7024, 0.824, 0.703, 0.845, 0.7193, 0.8031, 0.7162, 0.8184, 0.6884, 0.8504, 0.6894, 0.845, 0.7193, 0.824, 0.703, 0.8184, 0.6884, 0.824, 0.703, 0.8018, 0.7024, 0.8023, 0.6888, 0.8059, 0.8019, 0.8063, 0.7882, 0.8462, 0.7828, 0.8268, 0.7995, 0.8063, 0.7882, 0.8102, 0.7741, 0.8255, 0.7731, 0.8462, 0.7828, 0.8287, 0.8189, 0.8268, 0.7995, 0.8462, 0.7828, 0.8531, 0.8087, 0.8422, 0.7616, 0.8462, 0.7828, 0.8255, 0.7731, 0.8286, 0.7603, 0.8166, 0.7592, 0.8286, 0.7603, 0.8255, 0.7731, 0.8102, 0.7741, 0.8287, 0.8189, 0.8078, 0.8154, 0.8059, 0.8019, 0.8268, 0.7995, 0.3525, 0.9171, 0.3844, 0.9145, 0.3844, 0.9316, 0.3526, 0.93, 0.4049, 0.9156, 0.405, 0.93, 0.3844, 0.9316, 0.3844, 0.9145, 0.1543, 0.7138, 0.1282, 0.755, 0.08705, 0.7584, 0.1069, 0.6967, 0.3092, 0.8175, 0.3068, 0.777, 0.3475, 0.7716, 0.3456, 0.8076, 0.3068, 0.777, 0.2868, 0.7267, 0.3357, 0.7344, 0.3475, 0.7716, 0.318, 0.4817, 0.2632, 0.4744, 0.25, 0.4461, 0.3103, 0.4233, 0.1747, 0.4721, 0.1299, 0.4723, 0.1221, 0.4394, 0.174, 0.4462, 0.1299, 0.4723, 0.09541, 0.4835, 0.07737, 0.4268, 0.1221, 0.4394, 0.3716, 0.4796, 0.318, 0.4817, 0.3103, 0.4233, 0.3718, 0.3628, 0.2632, 0.4744, 0.1747, 0.4721, 0.174, 0.4462, 0.25, 0.4461, 0.8542, 0.3139, 0.843, 0.3347, 0.7854, 0.3254, 0.8043, 0.2889, 0.8666, 0.3639, 0.8889, 0.3546, 0.9096, 0.4081, 0.8714, 0.4244, 0.8889, 0.3546, 0.9102, 0.3427, 0.941, 0.3905, 0.9096, 0.4081, 0.867, 0.2938, 0.8542, 0.3139, 0.8043, 0.2889, 0.8222, 0.2607, 0.7609, 0.4033, 0.7699, 0.4218, 0.7559, 0.4326, 0.7449, 0.4118, 0.7699, 0.4218, 0.7905, 0.4389, 0.7794, 0.4531, 0.7559, 0.4326, 0.3475, 0.7716, 0.3357, 0.7344, 0.3713, 0.7149, 0.3712, 0.7446, 0.1069, 0.6967, 0.08705, 0.7584, 0.06845, 0.716, 0.07833, 0.6853, 0.9126, 0.0366, 0.9133, 0.07322, 0.8922, 0.07417, 0.8861, 0.03373, 0.9311, 0.1307, 0.9226, 0.09361, 0.9438, 0.09794, 0.9674, 0.1309, 0.9371, 0.0008961, 0.9126, 0.0366, 0.8861, 0.03373, 0.8952, 0.007827, 0.3713, 0.7149, 0.3357, 0.7344, 0.3195, 0.6682, 0.3713, 0.6696, 0.1069, 0.6967, 0.07833, 0.6853, 0.0945, 0.6336, 0.134, 0.6479, 0.2471, 0.6893, 0.3195, 0.6682, 0.3357, 0.7344, 0.2868, 0.7267, 0.1858, 0.6758, 0.1543, 0.7138, 0.1069, 0.6967, 0.134, 0.6479, 0.3715, 0.57, 0.3089, 0.5734, 0.318, 0.4817, 0.3716, 0.4796, 0.275, 0.5636, 0.2632, 0.4744, 0.318, 0.4817, 0.3089, 0.5734, 0.205, 0.5404, 0.1747, 0.4721, 0.2632, 0.4744, 0.275, 0.5636, 0.205, 0.5404, 0.1394, 0.5383, 0.1299, 0.4723, 0.1747, 0.4721, 0.1059, 0.5423, 0.09541, 0.4835, 0.1299, 0.4723, 0.1394, 0.5383, 0.6741, 0.9492, 0.6729, 0.9179, 0.7179, 0.9179, 0.7449, 0.9459, 0.7203, 0.9734, 0.6751, 0.9684, 0.6741, 0.9492, 0.7449, 0.9459, 0.1661, 0.9093, 0.1458, 0.9137, 0.1402, 0.8867, 0.1603, 0.8813, 0.1458, 0.9137, 0.05866, 0.9117, 0.0568, 0.899, 0.1402, 0.8867, 0.1603, 0.8813, 0.1402, 0.8867, 0.1299, 0.8613, 0.1513, 0.8533, 0.1402, 0.8867, 0.0568, 0.899, 0.053, 0.8868, 0.1299, 0.8613, 0.1513, 0.8533, 0.1299, 0.8613, 0.1248, 0.8462, 0.1456, 0.8365, 0.1299, 0.8613, 0.053, 0.8868, 0.0464, 0.8705, 0.1248, 0.8462, 0.1456, 0.8365, 0.1248, 0.8462, 0.1161, 0.8211, 0.1267, 0.8162, 0.1248, 0.8462, 0.0464, 0.8705, 0.04104, 0.8593, 0.1161, 0.8211, 0.1267, 0.8162, 0.1161, 0.8211, 0.1045, 0.7985, 0.1226, 0.7881, 0.1161, 0.8211, 0.04104, 0.8593, 0.03531, 0.848, 0.1045, 0.7985, 0.1226, 0.7881, 0.1045, 0.7985, 0.09484, 0.7844, 0.1131, 0.7756, 0.1045, 0.7985, 0.03531, 0.848, 0.02518, 0.8345, 0.09484, 0.7844, 0.1226, 0.7881, 0.1496, 0.7717, 0.1554, 0.7979, 0.1267, 0.8162, 0.1267, 0.8162, 0.1554, 0.7979, 0.1766, 0.8207, 0.1456, 0.8365, 0.1456, 0.8365, 0.1766, 0.8207, 0.2184, 0.8348, 0.1513, 0.8533, 0.1513, 0.8533, 0.2184, 0.8348, 0.2405, 0.869, 0.1603, 0.8813, 0.2307, 0.9068, 0.1661, 0.9093, 0.1603, 0.8813, 0.2405, 0.869, 0.1131, 0.7756, 0.1563, 0.7319, 0.1496, 0.7717, 0.1226, 0.7881, 0.6292, 0.7765, 0.6196, 0.789, 0.5927, 0.7725, 0.5862, 0.7327, 0.5112, 0.9073, 0.5015, 0.8694, 0.5817, 0.882, 0.5757, 0.91, 0.5908, 0.8541, 0.5817, 0.882, 0.5015, 0.8694, 0.5237, 0.8354, 0.5965, 0.8373, 0.5908, 0.8541, 0.5237, 0.8354, 0.5656, 0.8214, 0.6155, 0.8171, 0.5965, 0.8373, 0.5656, 0.8214, 0.5869, 0.7986, 0.6196, 0.789, 0.6155, 0.8171, 0.5869, 0.7986, 0.5927, 0.7725, 0.6196, 0.789, 0.6292, 0.7765, 0.6475, 0.7854, 0.6378, 0.7994, 0.6155, 0.8171, 0.6196, 0.789, 0.6378, 0.7994, 0.626, 0.8219, 0.5965, 0.8373, 0.6155, 0.8171, 0.626, 0.8219, 0.6173, 0.847, 0.5908, 0.8541, 0.5965, 0.8373, 0.6173, 0.847, 0.6121, 0.8622, 0.5817, 0.882, 0.5908, 0.8541, 0.6121, 0.8622, 0.6018, 0.8875, 0.5757, 0.91, 0.5817, 0.882, 0.6018, 0.8875, 0.596, 0.9145, 0.8934, 0.8701, 0.917, 0.8985, 0.8464, 0.8926, 0.8481, 0.8735, 0.8464, 0.8926, 0.917, 0.8985, 0.889, 0.9255, 0.844, 0.9238, 0.6373, 0.5431, 0.6038, 0.539, 0.6136, 0.473, 0.648, 0.4844, 0.5382, 0.5409, 0.5686, 0.4727, 0.6136, 0.473, 0.6038, 0.539, 0.5382, 0.5409, 0.468, 0.5639, 0.4802, 0.4747, 0.5686, 0.4727, 0.468, 0.5639, 0.4341, 0.5736, 0.4253, 0.4819, 0.4802, 0.4747, 0.3715, 0.57, 0.3716, 0.4796, 0.4253, 0.4819, 0.4341, 0.5736, 0.5569, 0.6764, 0.6088, 0.6487, 0.6357, 0.6977, 0.5882, 0.7145, 0.4955, 0.6898, 0.4557, 0.727, 0.4067, 0.7345, 0.4232, 0.6684, 0.6357, 0.6977, 0.6088, 0.6487, 0.6504, 0.6341, 0.6643, 0.6864, 0.3713, 0.7149, 0.3713, 0.6696, 0.4232, 0.6684, 0.4067, 0.7345, 0.9356, 0.2607, 0.8938, 0.2533, 0.885, 0.2272, 0.9115, 0.2247, 0.9311, 0.1307, 0.9674, 0.1309, 0.9434, 0.1637, 0.9222, 0.1678, 0.9115, 0.2247, 0.885, 0.2272, 0.8916, 0.1869, 0.9127, 0.1881, 0.6357, 0.6977, 0.6643, 0.6864, 0.674, 0.7171, 0.6553, 0.7594, 0.3948, 0.7717, 0.3712, 0.7446, 0.3713, 0.7149, 0.4067, 0.7345, 0.763, 0.5489, 0.7449, 0.55, 0.749, 0.5183, 0.7672, 0.5217, 0.7686, 0.5692, 0.7506, 0.5735, 0.7449, 0.55, 0.763, 0.5489, 0.9248, 0.5813, 0.9129, 0.6372, 0.88, 0.6277, 0.9013, 0.5745, 0.9004, 0.5196, 0.8799, 0.4643, 0.916, 0.4564, 0.9248, 0.5142, 0.8769, 0.5276, 0.8393, 0.4777, 0.8799, 0.4643, 0.9004, 0.5196, 0.9013, 0.5745, 0.88, 0.6277, 0.8405, 0.6125, 0.8785, 0.5661, 0.4802, 0.4747, 0.4934, 0.4464, 0.5694, 0.4467, 0.5686, 0.4727, 0.3716, 0.4796, 0.3718, 0.3628, 0.4332, 0.4234, 0.4253, 0.4819, 0.6136, 0.473, 0.6214, 0.4401, 0.6662, 0.4277, 0.648, 0.4844, 0.5686, 0.4727, 0.5694, 0.4467, 0.6214, 0.4401, 0.6136, 0.473, 0.4253, 0.4819, 0.4332, 0.4234, 0.4934, 0.4464, 0.4802, 0.4747, 0.4355, 0.7772, 0.3948, 0.7717, 0.4067, 0.7345, 0.4557, 0.727, 0.433, 0.8177, 0.3967, 0.8077, 0.3948, 0.7717, 0.4355, 0.7772, 0.5882, 0.7145, 0.6357, 0.6977, 0.6553, 0.7594, 0.6141, 0.7559, 0.6741, 0.9492, 0.6259, 0.9498, 0.6249, 0.9145, 0.6729, 0.9179, 0.6259, 0.9498, 0.5725, 0.952, 0.5867, 0.9191, 0.6249, 0.9145, 0.8714, 0.4244, 0.8307, 0.4424, 0.8197, 0.4211, 0.8666, 0.3639, 0.8307, 0.4424, 0.7981, 0.4564, 0.7905, 0.4389, 0.8197, 0.4211, 0.6751, 0.9684, 0.6274, 0.9725, 0.6259, 0.9498, 0.6741, 0.9492, 0.6274, 0.9725, 0.589, 0.9734, 0.5725, 0.952, 0.6259, 0.9498, 0.843, 0.3347, 0.7838, 0.3775, 0.7639, 0.3635, 0.7854, 0.3254, 0.7838, 0.3775, 0.7609, 0.4033, 0.7449, 0.3931, 0.7639, 0.3635, 0.8666, 0.3639, 0.8197, 0.4211, 0.8003, 0.3938, 0.8423, 0.359, 0.8197, 0.4211, 0.7905, 0.4389, 0.7699, 0.4218, 0.8003, 0.3938, 0.8423, 0.359, 0.8003, 0.3938, 0.7838, 0.3775, 0.843, 0.3347, 0.8003, 0.3938, 0.7699, 0.4218, 0.7609, 0.4033, 0.7838, 0.3775, 0.8785, 0.5661, 0.8039, 0.5734, 0.8055, 0.5497, 0.8615, 0.5479, 0.8039, 0.5734, 0.7686, 0.5692, 0.763, 0.5489, 0.8055, 0.5497, 0.8615, 0.5479, 0.8055, 0.5497, 0.8019, 0.5155, 0.8769, 0.5276, 0.8055, 0.5497, 0.763, 0.5489, 0.7672, 0.5217, 0.8019, 0.5155, 0.8405, 0.6125, 0.7981, 0.5978, 0.8039, 0.5734, 0.8785, 0.5661, 0.7981, 0.5978, 0.7633, 0.588, 0.7686, 0.5692, 0.8039, 0.5734, 0.8464, 0.8926, 0.7982, 0.8902, 0.8006, 0.8676, 0.8481, 0.8735, 0.7982, 0.8902, 0.7449, 0.8861, 0.7623, 0.8653, 0.8006, 0.8676, 0.8769, 0.5276, 0.8019, 0.5155, 0.7958, 0.4915, 0.8393, 0.4777, 0.8019, 0.5155, 0.7672, 0.5217, 0.7612, 0.503, 0.7958, 0.4915, 0.844, 0.9238, 0.7959, 0.9255, 0.7982, 0.8902, 0.8464, 0.8926, 0.7959, 0.9255, 0.7579, 0.9195, 0.7449, 0.8861, 0.7982, 0.8902, 0.1716, 0.1131, 0.1452, 0.07625, 0.1668, 0.06514, 0.205, 0.1011, 0.1452, 0.07625, 0.1013, 0.0149, 0.1171, 3.3e-08, 0.1668, 0.06514, 0.1439, 0.1327, 0.1232, 0.09593, 0.1452, 0.07625, 0.1716, 0.1131, 0.1232, 0.09593, 0.08197, 0.02613, 0.1013, 0.0149, 0.1452, 0.07625, 0.1154, 0.1549, 0.09908, 0.1141, 0.1232, 0.09593, 0.1439, 0.1327, 0.09908, 0.1141, 0.06143, 0.03395, 0.08197, 0.02613, 0.1232, 0.09593, 0.09181, 0.172, 0.07877, 0.1274, 0.09908, 0.1141, 0.1154, 0.1549, 0.07877, 0.1274, 0.04074, 0.04034, 0.06143, 0.03395, 0.09908, 0.1141, 0.05923, 0.1839, 0.04635, 0.1448, 0.07877, 0.1274, 0.09181, 0.172, 0.04635, 0.1448, 0.02042, 0.04733, 0.04074, 0.04034, 0.07877, 0.1274, 0.02297, 0.189, 0.008132, 0.1368, 0.04635, 0.1448, 0.05923, 0.1839, 0.008132, 0.1368, 0.0, 0.05495, 0.02042, 0.04733, 0.04635, 0.1448, 0.6851, 0.1845, 0.6982, 0.1454, 0.7365, 0.1375, 0.7215, 0.1898, 0.6982, 0.1454, 0.7245, 0.04777, 0.7449, 0.05548, 0.7365, 0.1375, 0.6525, 0.1725, 0.6657, 0.1278, 0.6982, 0.1454, 0.6851, 0.1845, 0.6657, 0.1278, 0.7041, 0.0407, 0.7245, 0.04777, 0.6982, 0.1454, 0.629, 0.1553, 0.6454, 0.1145, 0.6657, 0.1278, 0.6525, 0.1725, 0.6454, 0.1145, 0.6834, 0.03423, 0.7041, 0.0407, 0.6657, 0.1278, 0.6005, 0.1329, 0.6213, 0.09618, 0.6454, 0.1145, 0.629, 0.1553, 0.6213, 0.09618, 0.6628, 0.02632, 0.6834, 0.03423, 0.6454, 0.1145, 0.5728, 0.1132, 0.5993, 0.07639, 0.6213, 0.09618, 0.6005, 0.1329, 0.5993, 0.07639, 0.6435, 0.015, 0.6628, 0.02632, 0.6213, 0.09618, 0.5393, 0.1012, 0.5777, 0.0652, 0.5993, 0.07639, 0.5728, 0.1132, 0.5777, 0.0652, 0.6277, 0.0, 0.6435, 0.015, 0.5993, 0.07639, 0.174, 0.4462, 0.1755, 0.4128, 0.2423, 0.4241, 0.25, 0.4461, 0.1755, 0.4128, 0.1625, 0.3571, 0.2111, 0.3401, 0.2423, 0.4241, 0.1221, 0.4394, 0.1196, 0.4055, 0.1755, 0.4128, 0.174, 0.4462, 0.1196, 0.4055, 0.1123, 0.3548, 0.1625, 0.3571, 0.1755, 0.4128, 0.25, 0.4461, 0.2423, 0.4241, 0.3015, 0.4019, 0.3103, 0.4233, 0.2423, 0.4241, 0.2111, 0.3401, 0.2479, 0.3062, 0.3015, 0.4019, 0.3103, 0.4233, 0.3015, 0.4019, 0.3436, 0.3151, 0.3718, 0.3628, 0.3015, 0.4019, 0.2479, 0.3062, 0.2762, 0.2533, 0.3436, 0.3151, 0.07737, 0.4268, 0.0729, 0.4072, 0.1196, 0.4055, 0.1221, 0.4394, 0.0729, 0.4072, 0.05984, 0.3512, 0.1123, 0.3548, 0.1196, 0.4055, 0.3718, 0.3628, 0.3436, 0.3151, 0.3536, 0.252, 0.3719, 0.2349, 0.3436, 0.3151, 0.2762, 0.2533, 0.3008, 0.2314, 0.3536, 0.252, 0.3719, 0.2349, 0.3902, 0.252, 0.4001, 0.3152, 0.3718, 0.3628, 0.3902, 0.252, 0.4431, 0.2315, 0.4677, 0.2534, 0.4001, 0.3152, 0.6214, 0.4401, 0.6241, 0.4062, 0.6708, 0.4081, 0.6662, 0.4277, 0.6241, 0.4062, 0.6315, 0.3554, 0.684, 0.352, 0.6708, 0.4081, 0.3718, 0.3628, 0.4001, 0.3152, 0.442, 0.4021, 0.4332, 0.4234, 0.4001, 0.3152, 0.4677, 0.2534, 0.4959, 0.3064, 0.442, 0.4021, 0.4332, 0.4234, 0.442, 0.4021, 0.5012, 0.4244, 0.4934, 0.4464, 0.442, 0.4021, 0.4959, 0.3064, 0.5326, 0.3405, 0.5012, 0.4244, 0.5694, 0.4467, 0.5681, 0.4134, 0.6241, 0.4062, 0.6214, 0.4401, 0.5681, 0.4134, 0.5813, 0.3577, 0.6315, 0.3554, 0.6241, 0.4062, 0.4934, 0.4464, 0.5012, 0.4244, 0.5681, 0.4134, 0.5694, 0.4467, 0.5012, 0.4244, 0.5326, 0.3405, 0.5813, 0.3577, 0.5681, 0.4134, 0.192, 0.6126, 0.205, 0.5404, 0.275, 0.5636, 0.2698, 0.6138, 0.2698, 0.6138, 0.275, 0.5636, 0.3089, 0.5734, 0.3089, 0.6066, 0.3715, 0.57, 0.3715, 0.5956, 0.3089, 0.6066, 0.3089, 0.5734, 0.1417, 0.5945, 0.1394, 0.5383, 0.205, 0.5404, 0.192, 0.6126, 0.1394, 0.5383, 0.1417, 0.5945, 0.104, 0.5871, 0.1059, 0.5423, 0.6373, 0.5431, 0.6391, 0.5879, 0.6012, 0.5953, 0.6038, 0.539, 0.5509, 0.6132, 0.5382, 0.5409, 0.6038, 0.539, 0.6012, 0.5953, 0.4341, 0.5736, 0.434, 0.6068, 0.3715, 0.5956, 0.3715, 0.57, 0.434, 0.6068, 0.4341, 0.5736, 0.468, 0.5639, 0.4731, 0.6142, 0.4731, 0.6142, 0.468, 0.5639, 0.5382, 0.5409, 0.5509, 0.6132, 0.1496, 0.7717, 0.2218, 0.7138, 0.2475, 0.7434, 0.1554, 0.7979, 0.2218, 0.7138, 0.2471, 0.6893, 0.2868, 0.7267, 0.2475, 0.7434, 0.1554, 0.7979, 0.2475, 0.7434, 0.2654, 0.788, 0.1766, 0.8207, 0.2475, 0.7434, 0.2868, 0.7267, 0.3068, 0.777, 0.2654, 0.788, 0.1766, 0.8207, 0.2654, 0.788, 0.2738, 0.8235, 0.2184, 0.8348, 0.2654, 0.788, 0.3068, 0.777, 0.3092, 0.8175, 0.2738, 0.8235, 0.2184, 0.8348, 0.2738, 0.8235, 0.2862, 0.8647, 0.2405, 0.869, 0.2738, 0.8235, 0.3092, 0.8175, 0.302, 0.8637, 0.2862, 0.8647, 0.293, 0.9116, 0.2819, 0.9052, 0.2862, 0.8647, 0.302, 0.8637, 0.2819, 0.9052, 0.2307, 0.9068, 0.2405, 0.869, 0.2862, 0.8647, 0.1563, 0.7319, 0.1839, 0.6886, 0.2218, 0.7138, 0.1496, 0.7717, 0.1839, 0.6886, 0.1858, 0.6758, 0.2471, 0.6893, 0.2218, 0.7138, 0.5927, 0.7725, 0.5207, 0.7143, 0.5587, 0.6893, 0.5862, 0.7327, 0.5207, 0.7143, 0.4955, 0.6898, 0.5569, 0.6764, 0.5587, 0.6893, 0.4401, 0.8639, 0.4558, 0.8649, 0.4599, 0.9055, 0.4489, 0.9119, 0.4558, 0.8649, 0.5015, 0.8694, 0.5112, 0.9073, 0.4599, 0.9055, 0.5015, 0.8694, 0.4558, 0.8649, 0.4684, 0.8239, 0.5237, 0.8354, 0.4558, 0.8649, 0.4401, 0.8639, 0.433, 0.8177, 0.4684, 0.8239, 0.5237, 0.8354, 0.4684, 0.8239, 0.4769, 0.7883, 0.5656, 0.8214, 0.4684, 0.8239, 0.433, 0.8177, 0.4355, 0.7772, 0.4769, 0.7883, 0.5656, 0.8214, 0.4769, 0.7883, 0.4949, 0.7438, 0.5869, 0.7986, 0.4769, 0.7883, 0.4355, 0.7772, 0.4557, 0.727, 0.4949, 0.7438, 0.5869, 0.7986, 0.4949, 0.7438, 0.5207, 0.7143, 0.5927, 0.7725, 0.4949, 0.7438, 0.4557, 0.727, 0.4955, 0.6898, 0.5207, 0.7143, 0.6378, 0.7994, 0.6475, 0.7854, 0.7169, 0.8356, 0.7068, 0.8492, 0.626, 0.8219, 0.6378, 0.7994, 0.7068, 0.8492, 0.701, 0.8605, 0.6173, 0.847, 0.626, 0.8219, 0.701, 0.8605, 0.6956, 0.8716, 0.6121, 0.8622, 0.6173, 0.847, 0.6956, 0.8716, 0.6889, 0.8879, 0.6018, 0.8875, 0.6121, 0.8622, 0.6889, 0.8879, 0.6851, 0.9001, 0.596, 0.9145, 0.6018, 0.8875, 0.6851, 0.9001, 0.6832, 0.9127, 0.7706, 0.9266, 0.7912, 0.9255, 0.7911, 0.9426, 0.7706, 0.941, 0.8231, 0.9281, 0.823, 0.941, 0.7911, 0.9426, 0.7912, 0.9255, 0.9185, 0.8124, 0.9211, 0.7939, 0.941, 0.7969, 0.9388, 0.8098, 0.9323, 0.7555, 0.938, 0.77, 0.9233, 0.7685, 0.9208, 0.756, 0.9076, 0.7568, 0.9208, 0.756, 0.9233, 0.7685, 0.903, 0.7771, 0.9185, 0.8124, 0.8954, 0.8017, 0.903, 0.7771, 0.9211, 0.7939, 0.9412, 0.7837, 0.903, 0.7771, 0.9233, 0.7685, 0.938, 0.77, 0.941, 0.7969, 0.9211, 0.7939, 0.903, 0.7771, 0.9412, 0.7837, 0.9333, 0.6872, 0.9487, 0.6882, 0.9487, 0.7014, 0.9274, 0.7011, 0.9333, 0.6872, 0.9274, 0.7011, 0.9065, 0.716, 0.9024, 0.6871, 0.9487, 0.7014, 0.9469, 0.7146, 0.9065, 0.716, 0.9274, 0.7011, 0.9082, 0.7399, 0.9065, 0.716, 0.9257, 0.7274, 0.9227, 0.741, 0.934, 0.7413, 0.9227, 0.741, 0.9257, 0.7274, 0.9414, 0.7279, 0.9469, 0.7146, 0.9414, 0.7279, 0.9257, 0.7274, 0.9065, 0.716, 0.934, 0.7413, 0.9323, 0.7555, 0.9208, 0.756, 0.9227, 0.741, 0.9082, 0.7399, 0.9227, 0.741, 0.9208, 0.756, 0.9076, 0.7568, 0.888, 0.7427, 0.9082, 0.7399, 0.9076, 0.7568, 0.8865, 0.7577, 0.934, 0.7413, 0.9574, 0.7448, 0.957, 0.7558, 0.9323, 0.7555, 0.9414, 0.7279, 0.9597, 0.7324, 0.9574, 0.7448, 0.934, 0.7413, 0.9323, 0.7555, 0.957, 0.7558, 0.9567, 0.7688, 0.938, 0.77, 0.7706, 0.941, 0.7463, 0.9436, 0.7449, 0.9334, 0.7706, 0.9266, 0.957, 0.7558, 0.9783, 0.7583, 0.9783, 0.7656, 0.9567, 0.7688, 0.9597, 0.7324, 0.9823, 0.7399, 0.9797, 0.7502, 0.9574, 0.7448, 0.9574, 0.7448, 0.9797, 0.7502, 0.9783, 0.7583, 0.957, 0.7558, 0.9783, 0.7656, 0.9783, 0.7583, 0.9862, 0.756, 0.9874, 0.7662, 0.8749, 0.79, 0.8818, 0.7771, 0.903, 0.7771, 0.8954, 0.8017, 0.8818, 0.7771, 0.8865, 0.7577, 0.9076, 0.7568, 0.903, 0.7771, 0.888, 0.7427, 0.8864, 0.7281, 0.9065, 0.716, 0.9082, 0.7399, 0.8864, 0.7281, 0.8851, 0.7078, 0.9024, 0.6871, 0.9065, 0.716, 0.8851, 0.7078, 0.8785, 0.6949, 0.8829, 0.6708, 0.9024, 0.6871, 0.9203, 0.8497, 0.9212, 0.8573, 0.9073, 0.8555, 0.9104, 0.8479, 0.9006, 0.6573, 0.9139, 0.6372, 0.9267, 0.6455, 0.9142, 0.6666, 0.913, 0.8301, 0.9104, 0.8479, 0.9023, 0.8463, 0.9005, 0.8228, 0.9142, 0.6666, 0.9267, 0.6455, 0.9342, 0.6488, 0.9286, 0.6643, 0.9268, 0.8356, 0.9203, 0.8497, 0.9104, 0.8479, 0.913, 0.8301, 0.939, 0.8159, 0.9268, 0.8356, 0.913, 0.8301, 0.9185, 0.8124, 0.9024, 0.6871, 0.9142, 0.6666, 0.9286, 0.6643, 0.9333, 0.6872, 0.9185, 0.8124, 0.913, 0.8301, 0.9005, 0.8228, 0.8954, 0.8017, 0.8829, 0.6708, 0.9006, 0.6573, 0.9142, 0.6666, 0.9024, 0.6871, 0.9851, 0.8155, 0.9864, 0.8082, 0.9957, 0.8082, 0.9939, 0.8186, 0.971, 0.6874, 0.9959, 0.6863, 0.9971, 0.6966, 0.9718, 0.7003, 0.4913, 0.9317, 0.4636, 0.9247, 0.4651, 0.9145, 0.4913, 0.9173, 0.9727, 0.675, 0.9964, 0.677, 0.9959, 0.6863, 0.971, 0.6874, 0.9636, 0.8018, 0.9864, 0.8082, 0.9851, 0.8155, 0.9613, 0.8147, 0.941, 0.7969, 0.9636, 0.8018, 0.9613, 0.8147, 0.9388, 0.8098, 0.9496, 0.6718, 0.9727, 0.675, 0.971, 0.6874, 0.9487, 0.6882, 0.5169, 0.9336, 0.4913, 0.9317, 0.4913, 0.9173, 0.5169, 0.9156, 0.9487, 0.6882, 0.971, 0.6874, 0.9718, 0.7003, 0.9487, 0.7014, 0.9869, 0.7858, 0.988, 0.7785, 0.9964, 0.7773, 0.996, 0.7879, 0.8231, 0.9281, 0.8487, 0.9344, 0.8472, 0.9436, 0.823, 0.941, 0.971, 0.7165, 0.9956, 0.7187, 0.9955, 0.7295, 0.971, 0.7301, 0.9668, 0.7725, 0.988, 0.7785, 0.9869, 0.7858, 0.9647, 0.7856, 0.02571, 0.9309, 0.001405, 0.9336, 0.0, 0.9234, 0.0257, 0.9165, 0.05161, 0.9325, 0.02571, 0.9309, 0.0257, 0.9165, 0.0516, 0.9145, 0.938, 0.77, 0.9668, 0.7725, 0.9647, 0.7856, 0.9412, 0.7837, 0.9469, 0.7146, 0.971, 0.7165, 0.971, 0.7301, 0.9414, 0.7279, 0.9896, 0.8003, 0.9907, 0.793, 1.0, 0.7928, 0.9984, 0.8031, 0.9678, 0.7872, 0.9907, 0.793, 0.9896, 0.8003, 0.9659, 0.8001, 0.08141, 0.9165, 0.109, 0.9234, 0.1076, 0.9336, 0.08142, 0.9309, 0.974, 0.7018, 0.9999, 0.7035, 1.0, 0.7141, 0.9741, 0.715, 0.5447, 0.9172, 0.5711, 0.9145, 0.5725, 0.9247, 0.5447, 0.9316, 0.5169, 0.9156, 0.5447, 0.9172, 0.5447, 0.9316, 0.5169, 0.9336, 0.9487, 0.7014, 0.974, 0.7018, 0.9741, 0.715, 0.9469, 0.7146, 0.0516, 0.9145, 0.08141, 0.9165, 0.08142, 0.9309, 0.05161, 0.9325, 0.9412, 0.7837, 0.9678, 0.7872, 0.9659, 0.8001, 0.941, 0.7969, 0.9293, 0.667, 0.9496, 0.6718, 0.9487, 0.6882, 0.9333, 0.6872, 0.1858, 0.6758, 0.1871, 0.6474, 0.2649, 0.65, 0.2471, 0.6893, 0.1871, 0.6474, 0.192, 0.6126, 0.2698, 0.6138, 0.2649, 0.65, 0.2471, 0.6893, 0.2649, 0.65, 0.3142, 0.6336, 0.3195, 0.6682, 0.2649, 0.65, 0.2698, 0.6138, 0.3089, 0.6066, 0.3142, 0.6336, 0.3715, 0.5956, 0.3714, 0.6286, 0.3142, 0.6336, 0.3089, 0.6066, 0.3714, 0.6286, 0.3713, 0.6696, 0.3195, 0.6682, 0.3142, 0.6336, 0.134, 0.6479, 0.1381, 0.6226, 0.1871, 0.6474, 0.1858, 0.6758, 0.1381, 0.6226, 0.1417, 0.5945, 0.192, 0.6126, 0.1871, 0.6474, 0.1417, 0.5945, 0.1381, 0.6226, 0.0995, 0.6106, 0.104, 0.5871, 0.1381, 0.6226, 0.134, 0.6479, 0.0945, 0.6336, 0.0995, 0.6106, 0.6391, 0.5879, 0.6435, 0.6115, 0.6048, 0.6234, 0.6012, 0.5953, 0.6435, 0.6115, 0.6504, 0.6341, 0.6088, 0.6487, 0.6048, 0.6234, 0.5569, 0.6764, 0.5557, 0.6481, 0.6048, 0.6234, 0.6088, 0.6487, 0.5557, 0.6481, 0.5509, 0.6132, 0.6012, 0.5953, 0.6048, 0.6234, 0.434, 0.6068, 0.4286, 0.6338, 0.3714, 0.6286, 0.3715, 0.5956, 0.4286, 0.6338, 0.4232, 0.6684, 0.3713, 0.6696, 0.3714, 0.6286, 0.4232, 0.6684, 0.4286, 0.6338, 0.4779, 0.6503, 0.4955, 0.6898, 0.4286, 0.6338, 0.434, 0.6068, 0.4731, 0.6142, 0.4779, 0.6503, 0.4955, 0.6898, 0.4779, 0.6503, 0.5557, 0.6481, 0.5569, 0.6764, 0.4779, 0.6503, 0.4731, 0.6142, 0.5509, 0.6132, 0.5557, 0.6481, 0.629, 0.1553, 0.5947, 0.2145, 0.5709, 0.1905, 0.6005, 0.1329, 0.6525, 0.1725, 0.6245, 0.2368, 0.5947, 0.2145, 0.629, 0.1553, 0.6005, 0.1329, 0.5709, 0.1905, 0.5373, 0.1828, 0.5728, 0.1132, 0.5393, 0.1012, 0.5728, 0.1132, 0.5373, 0.1828, 0.5065, 0.1705, 0.7215, 0.1898, 0.6872, 0.2621, 0.6558, 0.2491, 0.6851, 0.1845, 0.6851, 0.1845, 0.6558, 0.2491, 0.6245, 0.2368, 0.6525, 0.1725, 0.4959, 0.3064, 0.5709, 0.1905, 0.5947, 0.2145, 0.5326, 0.3405, 0.4677, 0.2534, 0.5373, 0.1828, 0.5709, 0.1905, 0.4959, 0.3064, 0.4431, 0.2315, 0.5065, 0.1705, 0.5373, 0.1828, 0.4677, 0.2534, 0.5326, 0.3405, 0.5947, 0.2145, 0.6245, 0.2368, 0.5813, 0.3577, 0.6315, 0.3554, 0.5813, 0.3577, 0.6245, 0.2368, 0.6558, 0.2491, 0.684, 0.352, 0.6315, 0.3554, 0.6558, 0.2491, 0.6872, 0.2621, 0.1732, 0.1901, 0.2068, 0.1826, 0.2762, 0.2533, 0.2479, 0.3062, 0.1494, 0.2141, 0.1732, 0.1901, 0.2479, 0.3062, 0.2111, 0.3401, 0.1196, 0.2362, 0.1494, 0.2141, 0.2111, 0.3401, 0.1625, 0.3571, 0.1732, 0.1901, 0.1439, 0.1327, 0.1716, 0.1131, 0.2068, 0.1826, 0.2068, 0.1826, 0.1716, 0.1131, 0.205, 0.1011, 0.2376, 0.1704, 0.1494, 0.2141, 0.1154, 0.1549, 0.1439, 0.1327, 0.1732, 0.1901, 0.1196, 0.2362, 0.09181, 0.172, 0.1154, 0.1549, 0.1494, 0.2141, 0.2068, 0.1826, 0.2376, 0.1704, 0.3008, 0.2314, 0.2762, 0.2533, 0.08833, 0.2484, 0.1123, 0.3548, 0.05984, 0.3512, 0.05692, 0.2614, 0.08833, 0.2484, 0.1196, 0.2362, 0.1625, 0.3571, 0.1123, 0.3548, 0.08833, 0.2484, 0.05692, 0.2614, 0.02297, 0.189, 0.05923, 0.1839, 0.08833, 0.2484, 0.05923, 0.1839, 0.09181, 0.172, 0.1196, 0.2362])
me_mehumanmale_000.materials.append(mat_invis)
me_mehumanmale_000.use_remesh_preserve_volume = False
me_mehumanmale_000.use_remesh_preserve_attributes = False
me_mehumanmale_000.use_mirror_vertex_groups = False
me_mehumanmale_000.update()
arm_armalearm_001 = bpy.data.armatures.new('arMaleArm.001')  # bones are not reproduced

# ---- objects
ob_shadowplane = bpy.data.objects.new('ShadowPlane', me_plane_001)
ob_renderplatform = bpy.data.objects.new('RenderPlatform', None)
ob_camera = bpy.data.objects.new('Camera', cam_camera_002)
ob_sun_001 = bpy.data.objects.new('Sun.001', light_sun_002)
ob_sun_002 = bpy.data.objects.new('Sun.002', light_sun_000)
ob_sun = bpy.data.objects.new('Sun', light_lamp_001)
ob_malearm = bpy.data.objects.new('MaleArm', arm_armalearm_001)
ob_humanmale = bpy.data.objects.new('HumanMale', me_mehumanmale_003)
ob_humanmale_001 = bpy.data.objects.new('HumanMale.001', me_mehumanmale_000)

# ---- transforms, parenting, visibility, modifiers, constraints
ob_shadowplane.location = (0.0, 0.0, 0.0)
ob_shadowplane.scale = (10.0, 10.0, 10.0)
ob_shadowplane.lock_rotations_4d = False
ob_shadowplane.empty_display_type = 'ARROWS'
ob_shadowplane.lineart.crease_threshold = 0.0
ob_renderplatform.location = (0.0, 0.0, 0.0)
ob_renderplatform.rotation_euler = (2.191e-08, -5.027e-08, 131.9)
ob_renderplatform.lock_rotations_4d = False
ob_renderplatform.empty_display_type = 'ARROWS'
ob_renderplatform.empty_image_offset = (0.0, 0.0)
ob_renderplatform.lineart.crease_threshold = 0.0
ob_camera.parent = ob_renderplatform
ob_camera.matrix_parent_inverse = Matrix(((1.0, -7.103e-05, 4.841e-08, 0.0), (7.103e-05, 1.0, 2.005e-08, 0.0), (-4.841e-08, -2.005e-08, 1.0, 0.0), (0.0, 0.0, 0.0, 1.0)))
ob_camera.location = (5.0, -5.0, 5.3)
ob_camera.rotation_euler = (1.047, 0.0, 0.7854)
ob_camera.lock_rotations_4d = False
ob_camera.empty_display_type = 'ARROWS'
ob_camera.lineart.crease_threshold = 0.0
ob_sun_001.parent = ob_renderplatform
ob_sun_001.matrix_parent_inverse = Matrix(((1.0, -0.001831, 4.841e-08, 0.0), (0.001831, 1.0, 2.005e-08, 0.0), (-4.844e-08, -1.996e-08, 1.0, 0.0), (0.0, 0.0, 0.0, 1.0)))
ob_sun_001.location = (6.851, 7.839, 11.54)
ob_sun_001.rotation_euler = (1.381, -0.06972, 1.625)
ob_sun_001.lineart.crease_threshold = 0.0
ob_sun_002.parent = ob_renderplatform
ob_sun_002.matrix_parent_inverse = Matrix(((1.0, -0.001831, 4.841e-08, 0.0), (0.001831, 1.0, 2.005e-08, 0.0), (-4.844e-08, -1.996e-08, 1.0, 0.0), (0.0, 0.0, 0.0, 1.0)))
ob_sun_002.location = (7.5, 6.39, 12.03)
ob_sun_002.rotation_euler = (-1.863, -0.7379, 1.579)
ob_sun_002.lineart.crease_threshold = 0.0
ob_sun.parent = ob_renderplatform
ob_sun.matrix_parent_inverse = Matrix(((1.0, 7.868e-06, 4.841e-08, 0.0), (-7.868e-06, 1.0, 2.005e-08, 0.0), (-4.841e-08, -2.005e-08, 1.0, 0.0), (0.0, 0.0, 0.0, 1.0)))
ob_sun.location = (7.5, 9.0, 7.5)
ob_sun.rotation_euler = (0.4847, 0.4381, -0.2138)
ob_sun.lock_rotations_4d = False
ob_sun.empty_display_type = 'ARROWS'
ob_sun.lineart.crease_threshold = 0.0
ob_malearm.location = (0.0001078, -0.01891, 1.615)
ob_malearm.lock_rotations_4d = False
ob_malearm.empty_display_type = 'ARROWS'
ob_malearm.color = (0.0, 0.0, 0.0, 1.0)
ob_malearm.lineart.crease_threshold = 0.0
ob_humanmale.location = (0.0, 0.0, 0.9877)
ob_humanmale.lock_rotations_4d = False
ob_humanmale.empty_display_type = 'ARROWS'
ob_humanmale.color = (0.0, 0.0, 0.0, 1.0)
ob_humanmale.lineart.crease_threshold = 0.0
_vg = ob_humanmale.vertex_groups.new(name='Head')
_vg.add([0, 1, 2, 3, 4, 5, 6, 7, 8, 9, 10, 11, 12, 13, 14, 15, 16, 17, 18, 19, 20, 21, 22, 23, 24, 25, 26, 27, 28, 29, 30, 31, 32, 33, 34, 35, 36, 37, 38, 39, 40, 41, 42, 43, 44, 45, 46, 47, 48, 49, 50, 51, 52, 53, 54, 55, 56, 57, 58, 59, 60, 61, 62, 63, 64, 65, 66, 67, 68, 69, 70, 71], 1.0, 'REPLACE')
_vg = ob_humanmale.vertex_groups.new(name='Thigh.Left')
_vg = ob_humanmale.vertex_groups.new(name='Thigh.Right')
_vg = ob_humanmale.vertex_groups.new(name='Shin.Left')
_vg = ob_humanmale.vertex_groups.new(name='Shin.Right')
_vg = ob_humanmale.vertex_groups.new(name='Forearm.Right')
_vg = ob_humanmale.vertex_groups.new(name='Forearm.Left')
_vg = ob_humanmale.vertex_groups.new(name='Upperarm.Left')
_vg = ob_humanmale.vertex_groups.new(name='Upperarm.Right')
_vg = ob_humanmale.vertex_groups.new(name='Back')
_vg = ob_humanmale.vertex_groups.new(name='Foot.Right')
_vg = ob_humanmale.vertex_groups.new(name='Toes.Right')
_vg = ob_humanmale.vertex_groups.new(name='Foot.Left')
_vg = ob_humanmale.vertex_groups.new(name='Toes.Left')
_vg = ob_humanmale.vertex_groups.new(name='Thumb1.Right')
_vg = ob_humanmale.vertex_groups.new(name='Thumb2.Right')
_vg = ob_humanmale.vertex_groups.new(name='Hand.Right')
_vg = ob_humanmale.vertex_groups.new(name='Fingers1.Right')
_vg = ob_humanmale.vertex_groups.new(name='Fingers2.Right')
_vg = ob_humanmale.vertex_groups.new(name='Hand.Left')
_vg = ob_humanmale.vertex_groups.new(name='Thumb1.Left')
_vg = ob_humanmale.vertex_groups.new(name='Thumb2.Left')
_vg = ob_humanmale.vertex_groups.new(name='Fingers1.Left')
_vg = ob_humanmale.vertex_groups.new(name='Fingers2.Left')
_vg = ob_humanmale.vertex_groups.new(name='Hip')
_m = ob_humanmale.modifiers.new('Armature', 'ARMATURE')
_m.object = ob_malearm
_m = ob_humanmale.modifiers.new('EdgeSplit', 'EDGE_SPLIT')
_m.use_edge_angle = False
ob_humanmale_001.location = (0.0, 0.0, 0.9877)
ob_humanmale_001.lock_rotations_4d = False
ob_humanmale_001.empty_display_type = 'ARROWS'
ob_humanmale_001.color = (0.0, 0.0, 0.0, 1.0)
ob_humanmale_001.lineart.crease_threshold = 0.0
_vg = ob_humanmale_001.vertex_groups.new(name='Head')
_vg.add([64, 128, 129, 130, 178, 179], 1.0, 'REPLACE')
_vg = ob_humanmale_001.vertex_groups.new(name='Thigh.Left')
_vg.add([158, 159, 160, 161, 162, 163, 192, 193, 194, 195, 196, 197, 266, 267, 268, 269, 270, 271], 1.0, 'REPLACE')
_vg = ob_humanmale_001.vertex_groups.new(name='Thigh.Right')
_vg.add([108, 109, 110, 111, 112, 113, 152, 153, 154, 155, 156, 157, 262, 263, 264, 265, 272, 273], 1.0, 'REPLACE')
_vg = ob_humanmale_001.vertex_groups.new(name='Shin.Left')
_vg.add([164, 165, 166, 167, 168, 169, 198, 199, 200, 201, 202, 203, 256, 257, 258, 259, 260, 261], 1.0, 'REPLACE')
_vg = ob_humanmale_001.vertex_groups.new(name='Shin.Right')
_vg.add([102, 103, 104, 105, 106, 107, 146, 147, 148, 149, 150, 151, 250, 251, 252, 253, 254, 255], 1.0, 'REPLACE')
_vg = ob_humanmale_001.vertex_groups.new(name='Forearm.Right')
_vg.add([66, 67, 68, 69, 70, 71, 78, 79, 80, 81, 82, 83, 134, 135, 136, 137, 138, 139], 1.0, 'REPLACE')
_vg = ob_humanmale_001.vertex_groups.new(name='Forearm.Left')
_vg.add([230, 231, 232, 233, 234, 235, 296, 297, 298, 299, 300, 301, 302, 303, 304, 305, 306, 307], 1.0, 'REPLACE')
_vg = ob_humanmale_001.vertex_groups.new(name='Upperarm.Left')
_vg.add([170, 171, 172, 173, 174, 175, 224, 225, 226, 227, 230, 231, 232, 233, 234, 235, 290, 291, 292, 293, 294, 295], 1.0, 'REPLACE')
_vg = ob_humanmale_001.vertex_groups.new(name='Upperarm.Right')
_vg.add([66, 67, 68, 69, 70, 71, 74, 75, 76, 77, 140, 141, 142, 143, 144, 145, 284, 285, 286, 287, 288, 289], 1.0, 'REPLACE')
_vg = ob_humanmale_001.vertex_groups.new(name='Back')
_vg.add([65, 72, 73, 74, 75, 76, 77, 84, 85, 86, 87, 88, 89, 90, 91, 92, 93, 126, 127, 131, 132, 133, 176, 177, 215, 216, 217, 218, 219, 220, 221, 222, 223, 224, 225, 226, 227, 228, 229, 237, 274, 275, 276, 277, 278, 279, 280, 281, 282, 283, 372, 373, 374, 375, 376, 377, 378, 379, 380, 381], 1.0, 'REPLACE')
_vg = ob_humanmale_001.vertex_groups.new(name='Foot.Right')
_vg.add([102, 103, 104, 105, 106, 107, 114, 115, 116, 117, 118, 119, 238, 239, 240, 241, 242, 243], 1.0, 'REPLACE')
_vg = ob_humanmale_001.vertex_groups.new(name='Toes.Right')
_vg.add([120, 121, 122, 123, 124, 125, 238, 239, 240, 241, 242, 243], 1.0, 'REPLACE')
_vg = ob_humanmale_001.vertex_groups.new(name='Foot.Left')
_vg.add([186, 187, 188, 189, 190, 191, 198, 199, 200, 201, 202, 203, 244, 245, 246, 247, 248, 249], 1.0, 'REPLACE')
_vg = ob_humanmale_001.vertex_groups.new(name='Toes.Left')
_vg.add([180, 181, 182, 183, 184, 185, 244, 245, 246, 247, 248, 249], 1.0, 'REPLACE')
_vg = ob_humanmale_001.vertex_groups.new(name='Thumb1.Right')
_vg.add([0, 34, 36, 38, 39, 40, 41], 1.0, 'REPLACE')
_vg = ob_humanmale_001.vertex_groups.new(name='Thumb2.Right')
_vg.add([38, 39, 40, 41, 42, 43, 44, 45], 1.0, 'REPLACE')
_vg = ob_humanmale_001.vertex_groups.new(name='Hand.Right')
_vg.add([0, 1, 2, 3, 4, 5, 6, 7, 8, 9, 34, 35, 36, 37, 54, 55, 56, 57, 58, 59, 60, 61, 62, 63, 78, 79, 80, 81, 82, 83], 1.0, 'REPLACE')
_vg = ob_humanmale_001.vertex_groups.new(name='Fingers1.Right')
_vg.add([1, 2, 4, 5, 6, 7, 10, 11, 12, 13, 18, 19, 20, 21, 26, 27, 28, 29, 50, 51, 52, 53, 54, 55, 56, 57], 1.0, 'REPLACE')
_vg = ob_humanmale_001.vertex_groups.new(name='Fingers2.Right')
_vg.add([10, 11, 12, 13, 14, 15, 16, 17, 18, 19, 20, 21, 22, 23, 24, 25, 26, 27, 28, 29, 30, 31, 32, 33, 46, 47, 48, 49, 50, 51, 52, 53], 1.0, 'REPLACE')
_vg = ob_humanmale_001.vertex_groups.new(name='Hand.Left')
_vg.add([302, 303, 304, 305, 306, 307, 308, 309, 310, 311, 312, 313, 314, 315, 316, 317, 334, 335, 336, 337, 362, 363, 364, 365, 366, 367, 368, 369, 370, 371], 1.0, 'REPLACE')
_vg = ob_humanmale_001.vertex_groups.new(name='Thumb1.Left')
_vg.add([330, 331, 332, 333, 335, 337, 371], 1.0, 'REPLACE')
_vg = ob_humanmale_001.vertex_groups.new(name='Thumb2.Left')
_vg.add([326, 327, 328, 329, 330, 331, 332, 333], 1.0, 'REPLACE')
_vg = ob_humanmale_001.vertex_groups.new(name='Fingers1.Left')
_vg.add([314, 315, 316, 317, 318, 319, 320, 321, 342, 343, 344, 345, 350, 351, 352, 353, 358, 359, 360, 361, 364, 365, 366, 367, 369, 370], 1.0, 'REPLACE')
_vg = ob_humanmale_001.vertex_groups.new(name='Fingers2.Left')
_vg.add([318, 319, 320, 321, 322, 323, 324, 325, 338, 339, 340, 341, 342, 343, 344, 345, 346, 347, 348, 349, 350, 351, 352, 353, 354, 355, 356, 357, 358, 359, 360, 361], 1.0, 'REPLACE')
_vg = ob_humanmale_001.vertex_groups.new(name='Hip')
_vg.add([94, 95, 96, 97, 98, 99, 100, 101, 204, 205, 206, 207, 208, 209, 210, 211, 212, 213, 214, 236], 1.0, 'REPLACE')
_m = ob_humanmale_001.modifiers.new('Armature', 'ARMATURE')
_m.object = ob_malearm
_m = ob_humanmale_001.modifiers.new('EdgeSplit', 'EDGE_SPLIT')
_m.use_edge_angle = False

# ---- collection membership
col_collection_1.objects.link(ob_shadowplane)
col_collection_1.objects.link(ob_renderplatform)
col_collection_1.objects.link(ob_camera)
col_collection_1.objects.link(ob_sun_001)
col_collection_1.objects.link(ob_sun_002)
col_collection_1.objects.link(ob_sun)
col_collection_1.objects.link(ob_malearm)
col_collection_1.objects.link(ob_humanmale)
col_collection_1.objects.link(ob_humanmale_001)

# ---- scene / render settings (as saved in the file)
scene.camera = ob_camera
scene.frame_start = 1; scene.frame_end = 32; scene.frame_set(3)
scene.render.engine = 'BLENDER_EEVEE_NEXT'
scene.render.image_settings.compression = 90
scene.render.resolution_x = 512
scene.render.resolution_y = 512
scene.render.resolution_percentage = 25
scene.render.pixel_aspect_x = 100.0
scene.render.pixel_aspect_y = 100.0
scene.render.fps = 12
scene.render.dither_intensity = 0.0
scene.render.use_compositing = False
scene.render.use_sequencer = False
scene.render.use_bake_selected_to_active = True
scene.render.bake_margin = 2
scene.render.bake_bias = 0.0
scene.render.use_stamp_time = False
scene.render.use_stamp_date = False
scene.render.use_stamp_frame = False
scene.render.use_stamp_camera = False
scene.render.use_stamp_scene = False
scene.render.use_stamp_filename = False
scene.render.use_stamp_render_time = False
scene.render.stamp_font_size = 0
scene.cycles.use_denoising = False
scene.cycles.samples = 10
scene.cycles.sampling_pattern = 'TABULATED_SOBOL'
scene.cycles.light_sampling_threshold = 0.0
scene.cycles.use_adaptive_sampling = False
scene.cycles.use_light_tree = False
scene.cycles.blur_glossy = 0.0
scene.cycles.volume_bounces = 1
scene.cycles.pixel_filter_type = 'GAUSSIAN'
scene.cycles.sample_clamp_indirect = 0.0
scene.view_settings.view_transform = 'Raw'
bpy.context.view_layer.update()
